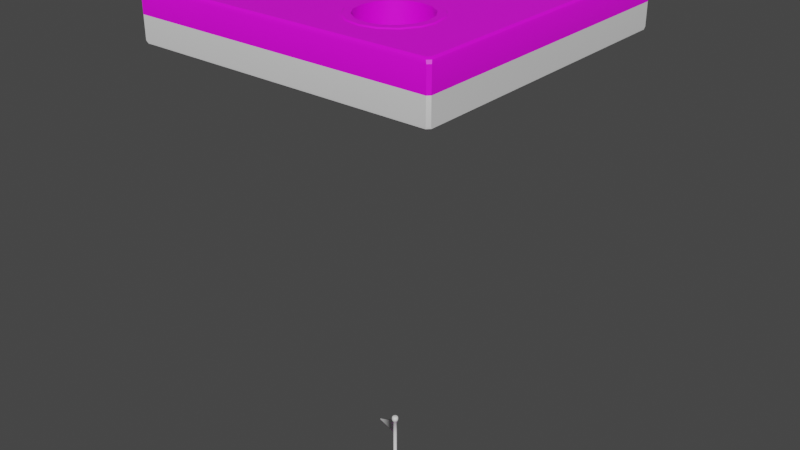 # Source: roll_scene.blend  (saved by Blender 2.80.75; exported with 4.5.12 LTS)
import bpy
from mathutils import Matrix  # noqa: F401  (used for matrix-valued properties, if any)

bpy.ops.wm.read_factory_settings(use_empty=True)
scene = bpy.context.scene
scene.name = 'Scene'

# ---- collections
col_collection = bpy.data.collections.new('Collection'); scene.collection.children.link(col_collection)

# ---- images (referenced by path relative to the original .blend; pixels are not part of the script)
import os
ASSET_DIR = os.environ.get("B2B_ASSET_DIR", "")  # directory of the original .blend (textures are referenced by path, not embedded)
HERE = os.path.dirname(os.path.abspath(__file__))  # packed textures are extracted next to this script under _unpacked/

def load_image(name, relpath, width, height, colorspace="sRGB"):
    """Load a texture the original file referenced (path relative to the .blend, or extracted next to this script)."""
    p = next((c for c in (os.path.join(HERE, relpath), os.path.join(ASSET_DIR, relpath)) if relpath and os.path.exists(c)), "")
    if p:
        img = bpy.data.images.load(p, check_existing=True)
        img.name = name
    else:  # same state as the original file: an image datablock whose file is absent (Cycles renders it pink)
        img = bpy.data.images.new(name, width, height)
        img.source = "FILE"
        img.filepath = "//" + (relpath or name)
    img.colorspace_settings.name = colorspace
    return img
img_grass16_png = load_image('grass16.png', 'grass-set-00/grass16.png', 1024, 1024, 'sRGB')
img_rimtex_png = load_image('rimtex.png', 'rimtex.png', 1024, 1024, 'sRGB')

# ---- materials (node trees are filled in below, after node groups)
mat_grass = bpy.data.materials.new('Grass')
mat_grass.use_transparent_shadow = False
mat_dirt = bpy.data.materials.new('Dirt')
mat_dirt.use_transparent_shadow = False
mat_flag = bpy.data.materials.new('Flag')
mat_flag.use_transparent_shadow = False
mat_rim = bpy.data.materials.new('Rim')
mat_rim.use_transparent_shadow = False
mat_sand = bpy.data.materials.new('Sand')
mat_sand.use_transparent_shadow = False

# ---- node groups
ng_auto_smooth = bpy.data.node_groups.new('Auto Smooth', 'GeometryNodeTree')
_s = ng_auto_smooth.interface.new_socket(name='Geometry', in_out='OUTPUT', socket_type='NodeSocketGeometry')
_s = ng_auto_smooth.interface.new_socket(name='Geometry', in_out='INPUT', socket_type='NodeSocketGeometry')
_s = ng_auto_smooth.interface.new_socket(name='Angle', in_out='INPUT', socket_type='NodeSocketFloat')
_s.subtype = 'ANGLE'
_s.min_value = 0.0
_s.max_value = 3.142
ng_auto_smooth.is_modifier = True
_N = ng_auto_smooth.nodes; _L = ng_auto_smooth.links
n0 = _N.new('NodeGroupOutput'); n0.name = 'Group Output'; n0.location = (480, -100)
n1 = _N.new('NodeGroupInput'); n1.name = 'Group Input'; n1.location = (-420, -300)
n2 = _N.new('NodeGroupInput'); n2.name = 'Group Input.001'; n2.location = (-60, -100)
n3 = _N.new('GeometryNodeSetShadeSmooth'); n3.name = 'Set Shade Smooth'; n3.location = (120, -100)
n3.domain = 'EDGE'
n4 = _N.new('GeometryNodeSetShadeSmooth'); n4.name = 'Set Shade Smooth.001'; n4.location = (300, -100)
n5 = _N.new('GeometryNodeInputMeshEdgeAngle'); n5.name = 'Edge Angle'; n5.location = (-420, -220)
n6 = _N.new('GeometryNodeInputEdgeSmooth'); n6.name = 'Is Edge Smooth'; n6.location = (-60, -160)
n7 = _N.new('GeometryNodeInputShadeSmooth'); n7.name = 'Is Face Smooth'; n7.location = (-240, -340)
n8 = _N.new('FunctionNodeBooleanMath'); n8.name = 'Boolean Math'; n8.location = (-60, -220)
n9 = _N.new('FunctionNodeCompare'); n9.name = 'Compare'; n9.location = (-240, -180)
n9.operation = 'LESS_EQUAL'
_L.new(n5.outputs[0], n9.inputs[0])
_L.new(n4.outputs[0], n0.inputs[0])
_L.new(n1.outputs[1], n9.inputs[1])
_L.new(n9.outputs[0], n8.inputs[0])
_L.new(n7.outputs[0], n8.inputs[1])
_L.new(n2.outputs[0], n3.inputs[0])
_L.new(n6.outputs[0], n3.inputs[1])
_L.new(n3.outputs[0], n4.inputs[0])
_L.new(n8.outputs[0], n3.inputs[2])
n0.is_active_output = True

# ---- material node trees
mat_grass.use_nodes = True; mat_grass.node_tree.nodes.clear()
_N = mat_grass.node_tree.nodes; _L = mat_grass.node_tree.links
n0 = _N.new('ShaderNodeOutputMaterial'); n0.name = 'Material Output'; n0.location = (300, 300)
n1 = _N.new('ShaderNodeBsdfPrincipled'); n1.name = 'Principled BSDF'; n1.location = (10, 300)
n1.distribution = 'GGX'
n1.subsurface_method = 'BURLEY'
n1.inputs[3].default_value = 1.45
n1.inputs[27].default_value = (0.0, 0.0, 0.0, 1.0)
n1.inputs[28].default_value = 1.0
n2 = _N.new('ShaderNodeTexImage'); n2.name = 'Image Texture'; n2.location = (-280, 280)
n2.image = img_grass16_png
_L.new(n1.outputs[0], n0.inputs[0])
_L.new(n2.outputs[0], n1.inputs[0])
n0.is_active_output = True
mat_dirt.use_nodes = True; mat_dirt.node_tree.nodes.clear()
_N = mat_dirt.node_tree.nodes; _L = mat_dirt.node_tree.links
n0 = _N.new('ShaderNodeOutputMaterial'); n0.name = 'Material Output'; n0.location = (300, 300)
n1 = _N.new('ShaderNodeBsdfPrincipled'); n1.name = 'Principled BSDF'; n1.location = (10, 300)
n1.distribution = 'GGX'
n1.subsurface_method = 'BURLEY'
n1.inputs[3].default_value = 1.45
n1.inputs[27].default_value = (0.0, 0.0, 0.0, 1.0)
n1.inputs[28].default_value = 1.0
_L.new(n1.outputs[0], n0.inputs[0])
n0.is_active_output = True
mat_flag.use_nodes = True; mat_flag.node_tree.nodes.clear()
_N = mat_flag.node_tree.nodes; _L = mat_flag.node_tree.links
n0 = _N.new('ShaderNodeOutputMaterial'); n0.name = 'Material Output'; n0.location = (300, 300)
n1 = _N.new('ShaderNodeBsdfPrincipled'); n1.name = 'Principled BSDF'; n1.location = (10, 300)
n1.distribution = 'GGX'
n1.subsurface_method = 'BURLEY'
n1.inputs[3].default_value = 1.45
n1.inputs[27].default_value = (0.0, 0.0, 0.0, 1.0)
n1.inputs[28].default_value = 1.0
_L.new(n1.outputs[0], n0.inputs[0])
n0.is_active_output = True
mat_rim.use_nodes = True; mat_rim.node_tree.nodes.clear()
_N = mat_rim.node_tree.nodes; _L = mat_rim.node_tree.links
n0 = _N.new('ShaderNodeOutputMaterial'); n0.name = 'Material Output'; n0.location = (300, 300)
n1 = _N.new('ShaderNodeBsdfPrincipled'); n1.name = 'Principled BSDF'; n1.location = (10, 300)
n1.distribution = 'GGX'
n1.subsurface_method = 'BURLEY'
n1.inputs[3].default_value = 1.45
n1.inputs[27].default_value = (0.0, 0.0, 0.0, 1.0)
n1.inputs[28].default_value = 1.0
n2 = _N.new('ShaderNodeTexImage'); n2.name = 'Image Texture'; n2.location = (-280, 280)
n2.image = img_rimtex_png
_L.new(n1.outputs[0], n0.inputs[0])
_L.new(n2.outputs[0], n1.inputs[0])
n0.is_active_output = True
mat_sand.use_nodes = True; mat_sand.node_tree.nodes.clear()
_N = mat_sand.node_tree.nodes; _L = mat_sand.node_tree.links
n0 = _N.new('ShaderNodeOutputMaterial'); n0.name = 'Material Output'; n0.location = (300, 300)
n1 = _N.new('ShaderNodeBsdfPrincipled'); n1.name = 'Principled BSDF'; n1.location = (10, 300)
n1.distribution = 'GGX'
n1.subsurface_method = 'BURLEY'
n1.inputs[3].default_value = 1.45
n1.inputs[27].default_value = (0.0, 0.0, 0.0, 1.0)
n1.inputs[28].default_value = 1.0
_L.new(n1.outputs[0], n0.inputs[0])
n0.is_active_output = True

# ---- world
world_world = bpy.data.worlds.new('World'); scene.world = world_world
world_world.use_nodes = True; world_world.node_tree.nodes.clear()
_N = world_world.node_tree.nodes; _L = world_world.node_tree.links
n0 = _N.new('ShaderNodeOutputWorld'); n0.name = 'World Output'; n0.location = (300, 300)
n1 = _N.new('ShaderNodeBackground'); n1.name = 'Background'; n1.location = (10, 300)
n1.inputs[0].default_value = (0.05088, 0.05088, 0.05088, 1.0)
_L.new(n1.outputs[0], n0.inputs[0])
n0.is_active_output = True
world_world.color = (0.05088, 0.05088, 0.05088)
world_world.use_sun_shadow = False
world_world.sun_shadow_jitter_overblur = 0.0

# ---- meshes
me_cylinder = bpy.data.meshes.new('Cylinder')
me_cylinder.from_pydata([(-2.319e-07, 0.9741, -0.3854), (-2.384e-07, 1.0, -0.36), (0.3728, 0.9, -0.3854), (0.3827, 0.9239, -0.36), (0.6888, 0.6888, -0.3854), (0.7071, 0.7071, -0.36), (0.9, 0.3728, -0.3854), (0.9239, 0.3827, -0.36), (0.9741, 7.153e-07, -0.3854), (1.0, 7.153e-07, -0.36), (0.9, -0.3728, -0.3854), (0.9239, -0.3827, -0.36), (0.6888, -0.6888, -0.3854), (0.7071, -0.7071, -0.36), (0.3728, -0.9, -0.3854), (0.3827, -0.9239, -0.36), (-2.794e-09, -0.9741, -0.3854), (0.0, -1.0, -0.36), (-0.3728, -0.9, -0.3854), (-0.3827, -0.9239, -0.36), (-0.6888, -0.6888, -0.3854), (-0.7071, -0.7071, -0.36), (-0.9, -0.3728, -0.3854), (-0.9239, -0.3827, -0.36), (-0.9741, 6.999e-07, -0.3854), (-1.0, 7.153e-07, -0.36), (-0.9, 0.3728, -0.3854), (-0.9239, 0.3827, -0.36), (-0.6888, 0.6888, -0.3854), (-0.7071, 0.7071, -0.36), (-0.3728, 0.9, -0.3854), (-0.3827, 0.9239, -0.36), (-1.197e-07, 0.05404, 0.3854), (-2.384e-07, 1.0, 0.36), (0.02068, 0.04993, 0.3854), (0.3827, 0.9239, 0.36), (0.03821, 0.03821, 0.3854), (0.7071, 0.7071, 0.36), (0.04993, 0.02068, 0.3854), (0.9239, 0.3827, 0.36), (0.05404, 7.153e-07, 0.3854), (1.0, 7.153e-07, 0.36), (0.04993, -0.02068, 0.3854), (0.9239, -0.3827, 0.36), (0.03821, -0.03821, 0.3854), (0.7071, -0.7071, 0.36), (0.02068, -0.04992, 0.3854), (0.3827, -0.9239, 0.36), (-9.161e-08, -0.05404, 0.3854), (0.0, -1.0, 0.36), (-0.02068, -0.04992, 0.3854), (-0.3827, -0.9239, 0.36), (-0.03821, -0.03821, 0.3854), (-0.7071, -0.7071, 0.36), (-0.04993, -0.02068, 0.3854), (-0.9239, -0.3827, 0.36), (-0.05404, 4.152e-07, 0.3854), (-1.0, 7.153e-07, 0.36), (-0.04993, 0.02068, 0.3854), (-0.9239, 0.3827, 0.36), (-0.03821, 0.03821, 0.3854), (-0.7071, 0.7071, 0.36), (-0.02068, 0.04993, 0.3854), (-0.3827, 0.9239, 0.36), (-2.384e-07, 1.0, 1.431e-06), (0.3827, 0.9239, 1.431e-06), (-0.3827, 0.9239, 1.431e-06), (0.7071, 0.7071, 1.431e-06), (0.9239, 0.3827, 1.431e-06), (1.0, 7.153e-07, 1.431e-06), (0.9239, -0.3827, 1.431e-06), (0.7071, -0.7071, 1.431e-06), (0.3827, -0.9239, 1.431e-06), (0.0, -1.0, 1.431e-06), (-0.3827, -0.9239, 1.431e-06), (-0.7071, -0.7071, 1.431e-06), (-0.9239, -0.3827, 1.431e-06), (-1.0, 7.153e-07, 1.431e-06), (-0.9239, 0.3827, 1.431e-06), (-0.7071, 0.7071, 1.431e-06), (-0.3728, 0.9, 0.3854), (-2.328e-07, 0.9741, 0.3854), (-0.6888, 0.6888, 0.3854), (-0.9, 0.3728, 0.3854), (-0.9741, 7.008e-07, 0.3854), (-0.9, -0.3728, 0.3854), (-0.6888, -0.6888, 0.3854), (-0.3728, -0.9, 0.3854), (-2.794e-09, -0.9741, 0.3854), (0.3728, -0.9, 0.3854), (0.6888, -0.6888, 0.3854), (0.9, -0.3728, 0.3854), (0.9741, 7.153e-07, 0.3854), (0.9, 0.3728, 0.3854), (0.6888, 0.6888, 0.3854), (0.3728, 0.9, 0.3854), (-0.02554, 0.06165, 3.082), (-8.37e-08, 0.06673, 3.082), (-0.04718, 0.04718, 3.082), (-0.06165, 0.02554, 3.082), (-0.06673, 4.309e-07, 3.082), (-0.06165, -0.02553, 3.082), (-0.04718, -0.04718, 3.082), (-0.02554, -0.06165, 3.082), (-4.799e-08, -0.06673, 3.082), (0.02554, -0.06165, 3.082), (0.04718, -0.04718, 3.082), (0.06165, -0.02553, 3.082), (0.06673, 7.153e-07, 3.082), (0.06165, 0.02554, 3.082), (0.04718, 0.04718, 3.082), (0.02554, 0.06165, 3.082), (-0.02554, 0.06165, 3.281), (1.547e-07, 0.06673, 3.281), (-0.04718, 0.04718, 3.281), (-0.06165, 0.02554, 3.281), (-0.06673, 4.309e-07, 3.281), (-0.06165, -0.02553, 3.281), (-0.04718, -0.04718, 3.281), (-0.02554, -0.06165, 3.281), (1.904e-07, -0.06673, 3.281), (0.02554, -0.06165, 3.281), (0.04718, -0.04718, 3.281), (0.06165, -0.02553, 3.281), (0.06673, 7.153e-07, 3.281), (0.06165, 0.02554, 3.281), (0.04718, 0.04718, 3.281), (0.02554, 0.06165, 3.281), (0.09466, 0.03921, 3.107), (0.1063, 0.04402, 3.182), (0.09466, 0.03921, 3.257), (0.1025, 7.153e-07, 3.257), (0.115, 7.153e-07, 3.182), (0.1025, 7.153e-07, 3.107), (-0.07245, -0.07245, 3.107), (-0.08133, -0.08133, 3.182), (-0.07245, -0.07245, 3.257), (-0.09466, -0.03921, 3.257), (-0.1063, -0.04402, 3.182), (-0.09466, -0.03921, 3.107), (0.07245, 0.07245, 3.107), (0.08133, 0.08133, 3.182), (0.07245, 0.07245, 3.257), (-0.03921, -0.09466, 3.107), (-0.04402, -0.1063, 3.182), (-0.03921, -0.09466, 3.257), (0.03921, 0.09466, 3.107), (0.04402, 0.1063, 3.182), (0.03921, 0.09466, 3.257), (1.784e-08, -0.1025, 3.107), (1.228e-07, -0.115, 3.182), (2.009e-07, -0.1025, 3.257), (-0.03921, 0.09466, 3.107), (-0.04402, 0.1063, 3.182), (-0.03921, 0.09466, 3.257), (1.46e-07, 0.1025, 3.257), (6.12e-08, 0.115, 3.182), (-3.701e-08, 0.1025, 3.107), (0.03921, -0.09466, 3.107), (0.04402, -0.1063, 3.182), (0.03921, -0.09466, 3.257), (-0.07245, 0.07245, 3.107), (-0.08133, 0.08133, 3.182), (-0.07245, 0.07245, 3.257), (0.07245, -0.07245, 3.107), (0.08133, -0.08133, 3.182), (0.07245, -0.07245, 3.257), (-0.09466, 0.03921, 3.107), (-0.1063, 0.04402, 3.182), (-0.09466, 0.03921, 3.257), (0.09466, -0.03921, 3.107), (0.1063, -0.04402, 3.182), (0.09466, -0.03921, 3.257), (-0.1025, 2.787e-07, 3.107), (-0.115, 2.252e-07, 3.182), (-0.1025, 2.787e-07, 3.257), (-5.605e-08, -0.06438, 2.583), (-0.02464, -0.05948, 2.583), (-0.02464, 0.05948, 2.583), (-9.036e-08, 0.06438, 2.583), (0.02464, 0.05948, 2.583), (0.02464, -0.05948, 2.583), (-0.04553, 0.04553, 2.583), (0.04553, -0.04552, 2.583), (-0.05948, 0.02464, 2.583), (0.05948, -0.02464, 2.583), (-0.06438, 4.28e-07, 2.583), (0.06438, 7.153e-07, 2.583), (-0.05948, -0.02464, 2.583), (0.05948, 0.02464, 2.583), (-0.04553, -0.04552, 2.583), (0.04553, 0.04553, 2.583), (0.6684, 8.591e-07, 2.87), (0.6633, -0.01222, 2.87), (0.6633, 0.01222, 2.87), (0.6611, -0.01179, 2.789), (0.666, 8.595e-07, 2.789), (0.6611, 0.01179, 2.789)], [], [(66, 63, 33, 64), (65, 35, 37, 67), (177, 176, 104, 103), (79, 61, 63, 66), (78, 59, 61, 79), (77, 57, 59, 78), (76, 55, 57, 77), (75, 53, 55, 76), (74, 51, 53, 75), (73, 49, 51, 74), (72, 47, 49, 73), (71, 45, 47, 72), (70, 43, 45, 71), (69, 41, 43, 70), (68, 39, 41, 69), (67, 37, 39, 68), (0, 2, 4, 6, 8, 10, 12, 14, 16, 18, 20, 22, 24, 26, 28, 30), (1, 3, 2, 0), (3, 5, 4, 2), (5, 7, 6, 4), (7, 9, 8, 6), (9, 11, 10, 8), (11, 13, 12, 10), (13, 15, 14, 12), (15, 17, 16, 14), (17, 19, 18, 16), (19, 21, 20, 18), (21, 23, 22, 20), (23, 25, 24, 22), (25, 27, 26, 24), (27, 29, 28, 26), (29, 31, 30, 28), (31, 1, 0, 30), (80, 81, 33, 63), (82, 80, 63, 61), (83, 82, 61, 59), (84, 83, 59, 57), (85, 84, 57, 55), (86, 85, 55, 53), (87, 86, 53, 51), (88, 87, 51, 49), (89, 88, 49, 47), (90, 89, 47, 45), (91, 90, 45, 43), (92, 91, 43, 41), (93, 92, 41, 39), (94, 93, 39, 37), (95, 94, 37, 35), (81, 95, 35, 33), (64, 33, 35, 65), (1, 64, 65, 3), (5, 67, 68, 7), (7, 68, 69, 9), (9, 69, 70, 11), (11, 70, 71, 13), (13, 71, 72, 15), (15, 72, 73, 17), (17, 73, 74, 19), (19, 74, 75, 21), (21, 75, 76, 23), (23, 76, 77, 25), (25, 77, 78, 27), (27, 78, 79, 29), (29, 79, 66, 31), (3, 65, 67, 5), (31, 66, 64, 1), (62, 32, 81, 80), (60, 62, 80, 82), (58, 60, 82, 83), (56, 58, 83, 84), (54, 56, 84, 85), (52, 54, 85, 86), (50, 52, 86, 87), (48, 50, 87, 88), (46, 48, 88, 89), (44, 46, 89, 90), (42, 44, 90, 91), (40, 42, 91, 92), (38, 40, 92, 93), (36, 38, 93, 94), (34, 36, 94, 95), (32, 34, 95, 81), (131, 130, 125, 124), (179, 178, 96, 97), (180, 179, 97, 111), (176, 181, 105, 104), (178, 182, 98, 96), (181, 183, 106, 105), (182, 184, 99, 98), (183, 185, 107, 106), (184, 186, 100, 99), (189, 109, 194, 197), (186, 188, 101, 100), (108, 107, 193, 192), (188, 190, 102, 101), (189, 191, 110, 109), (190, 177, 103, 102), (191, 180, 111, 110), (112, 114, 115, 116, 117, 118, 119, 120, 121, 122, 123, 124, 125, 126, 127, 113), (137, 136, 118, 117), (130, 142, 126, 125), (136, 145, 119, 118), (142, 148, 127, 126), (145, 151, 120, 119), (155, 154, 112, 113), (148, 155, 113, 127), (151, 160, 121, 120), (154, 163, 114, 112), (160, 166, 122, 121), (163, 169, 115, 114), (166, 172, 123, 122), (169, 175, 116, 115), (172, 131, 124, 123), (175, 137, 117, 116), (100, 101, 139, 173), (173, 139, 138, 174), (174, 138, 137, 175), (107, 108, 133, 170), (170, 133, 132, 171), (171, 132, 131, 172), (99, 100, 173, 167), (167, 173, 174, 168), (168, 174, 175, 169), (106, 107, 170, 164), (164, 170, 171, 165), (165, 171, 172, 166), (98, 99, 167, 161), (161, 167, 168, 162), (162, 168, 169, 163), (105, 106, 164, 158), (158, 164, 165, 159), (159, 165, 166, 160), (96, 98, 161, 152), (152, 161, 162, 153), (153, 162, 163, 154), (104, 105, 158, 149), (149, 158, 159, 150), (150, 159, 160, 151), (111, 97, 157, 146), (146, 157, 156, 147), (147, 156, 155, 148), (97, 96, 152, 157), (157, 152, 153, 156), (156, 153, 154, 155), (103, 104, 149, 143), (143, 149, 150, 144), (144, 150, 151, 145), (110, 111, 146, 140), (140, 146, 147, 141), (141, 147, 148, 142), (102, 103, 143, 134), (134, 143, 144, 135), (135, 144, 145, 136), (109, 110, 140, 128), (128, 140, 141, 129), (129, 141, 142, 130), (101, 102, 134, 139), (139, 134, 135, 138), (138, 135, 136, 137), (108, 109, 128, 133), (133, 128, 129, 132), (132, 129, 130, 131), (36, 34, 180, 191), (52, 50, 177, 190), (38, 36, 191, 189), (54, 52, 190, 188), (40, 38, 189, 187), (56, 54, 188, 186), (42, 40, 187, 185), (58, 56, 186, 184), (44, 42, 185, 183), (60, 58, 184, 182), (46, 44, 183, 181), (62, 60, 182, 178), (48, 46, 181, 176), (34, 32, 179, 180), (32, 62, 178, 179), (50, 48, 176, 177), (195, 196, 192, 193), (196, 197, 194, 192), (107, 185, 195, 193), (109, 108, 192, 194), (185, 187, 196, 195), (187, 189, 197, 196)])
me_cylinder.polygons.foreach_set('use_smooth', [1, 1, 1, 1, 1, 1, 1, 1, 1, 1, 1, 1, 1, 1, 1, 1, 0, 1, 1, 1, 1, 1, 1, 1, 1, 1, 1, 1, 1, 1, 1, 1, 1, 1, 1, 1, 1, 1, 1, 1, 1, 1, 1, 1, 1, 1, 1, 1, 1, 1, 1, 1, 1, 1, 1, 1, 1, 1, 1, 1, 1, 1, 1, 1, 1, 1, 0, 0, 0, 0, 0, 0, 0, 0, 0, 0, 0, 0, 0, 0, 0, 0, 1, 1, 1, 1, 1, 1, 1, 1, 1, 1, 1, 1, 1, 1, 1, 1, 1, 1, 1, 1, 1, 1, 1, 1, 1, 1, 1, 1, 1, 1, 1, 1, 1, 1, 1, 1, 1, 1, 1, 1, 1, 1, 1, 1, 1, 1, 1, 1, 1, 1, 1, 1, 1, 1, 1, 1, 1, 1, 1, 1, 1, 1, 1, 1, 1, 1, 1, 1, 1, 1, 1, 1, 1, 1, 1, 1, 1, 1, 1, 1, 1, 1, 1, 1, 1, 1, 1, 1, 1, 1, 1, 1, 1, 1, 1, 1, 1, 1, 1, 1, 1, 1])
me_cylinder.polygons.foreach_set('material_index', [0, 0, 2, 0, 0, 0, 0, 0, 0, 0, 0, 0, 0, 0, 0, 0, 1, 1, 1, 1, 1, 1, 1, 1, 1, 1, 1, 1, 1, 1, 1, 1, 1, 0, 0, 0, 0, 0, 0, 0, 0, 0, 0, 0, 0, 0, 0, 0, 0, 0, 1, 1, 1, 1, 1, 1, 1, 1, 1, 1, 1, 1, 1, 1, 1, 1, 0, 0, 0, 0, 0, 0, 0, 0, 0, 0, 0, 0, 0, 0, 0, 0, 2, 2, 2, 2, 2, 2, 2, 2, 2, 2, 2, 2, 2, 2, 2, 2, 2, 2, 2, 2, 2, 2, 2, 2, 2, 2, 2, 2, 2, 2, 2, 2, 2, 2, 2, 2, 2, 2, 2, 2, 2, 2, 2, 2, 2, 2, 2, 2, 2, 2, 2, 2, 2, 2, 2, 2, 2, 2, 2, 2, 2, 2, 2, 2, 2, 2, 2, 2, 2, 2, 2, 2, 2, 2, 2, 2, 2, 2, 2, 2, 2, 2, 2, 2, 2, 2, 2, 2, 2, 2, 2, 2, 2, 2, 2, 2, 2, 2, 2, 2, 2, 2])
_uv = me_cylinder.uv_layers.new(name='UVMap')
_uv.uv.foreach_set('vector', [0.6212, 0.2193, 0.6212, 0.2193, 0.5771, 0.2105, 0.5771, 0.2105, 0.533, 0.2193, 0.533, 0.2193, 0.4956, 0.2443, 0.4956, 0.2443, 0.2368, 0.4619, 0.2314, 0.463, 0.2314, 0.463, 0.2368, 0.4619, 0.6586, 0.2443, 0.6586, 0.2443, 0.6212, 0.2193, 0.6212, 0.2193, 0.6836, 0.2817, 0.6836, 0.2817, 0.6586, 0.2443, 0.6586, 0.2443, 0.6924, 0.3258, 0.6924, 0.3258, 0.6836, 0.2817, 0.6836, 0.2817, 0.6836, 0.37, 0.6836, 0.37, 0.6924, 0.3258, 0.6924, 0.3258, 0.6586, 0.4074, 0.6586, 0.4074, 0.6836, 0.37, 0.6836, 0.37, 0.6212, 0.4323, 0.6212, 0.4323, 0.6586, 0.4074, 0.6586, 0.4074, 0.5771, 0.4411, 0.5771, 0.4411, 0.6212, 0.4323, 0.6212, 0.4323, 0.533, 0.4323, 0.533, 0.4323, 0.5771, 0.4411, 0.5771, 0.4411, 0.4956, 0.4074, 0.4956, 0.4074, 0.533, 0.4323, 0.533, 0.4323, 0.4706, 0.37, 0.4706, 0.37, 0.4956, 0.4074, 0.4956, 0.4074, 0.4618, 0.3258, 0.4618, 0.3258, 0.4706, 0.37, 0.4706, 0.37, 0.4706, 0.2817, 0.4706, 0.2817, 0.4618, 0.3258, 0.4618, 0.3258, 0.4956, 0.2443, 0.4956, 0.2443, 0.4706, 0.2817, 0.4706, 0.2817, 0.5771, 0.2135, 0.5341, 0.2221, 0.4977, 0.2464, 0.4733, 0.2829, 0.4648, 0.3258, 0.4733, 0.3688, 0.4977, 0.4052, 0.5341, 0.4296, 0.5771, 0.4381, 0.6201, 0.4296, 0.6565, 0.4052, 0.6808, 0.3688, 0.6894, 0.3258, 0.6808, 0.2829, 0.6565, 0.2464, 0.6201, 0.2221, 0.5771, 0.2105, 0.533, 0.2193, 0.5341, 0.2221, 0.5771, 0.2135, 0.533, 0.2193, 0.4956, 0.2443, 0.4977, 0.2464, 0.5341, 0.2221, 0.4956, 0.2443, 0.4706, 0.2817, 0.4733, 0.2829, 0.4977, 0.2464, 0.4706, 0.2817, 0.4618, 0.3258, 0.4648, 0.3258, 0.4733, 0.2829, 0.4618, 0.3258, 0.4706, 0.37, 0.4733, 0.3688, 0.4648, 0.3258, 0.4706, 0.37, 0.4956, 0.4074, 0.4977, 0.4052, 0.4733, 0.3688, 0.4956, 0.4074, 0.533, 0.4323, 0.5341, 0.4296, 0.4977, 0.4052, 0.533, 0.4323, 0.5771, 0.4411, 0.5771, 0.4381, 0.5341, 0.4296, 0.5771, 0.4411, 0.6212, 0.4323, 0.6201, 0.4296, 0.5771, 0.4381, 0.6212, 0.4323, 0.6586, 0.4074, 0.6565, 0.4052, 0.6201, 0.4296, 0.6586, 0.4074, 0.6836, 0.37, 0.6808, 0.3688, 0.6565, 0.4052, 0.6836, 0.37, 0.6924, 0.3258, 0.6894, 0.3258, 0.6808, 0.3688, 0.6924, 0.3258, 0.6836, 0.2817, 0.6808, 0.2829, 0.6894, 0.3258, 0.6836, 0.2817, 0.6586, 0.2443, 0.6565, 0.2464, 0.6808, 0.2829, 0.6586, 0.2443, 0.6212, 0.2193, 0.6201, 0.2221, 0.6565, 0.2464, 0.6212, 0.2193, 0.5771, 0.2105, 0.5771, 0.2135, 0.6201, 0.2221, 0.6201, 0.2221, 0.5771, 0.2135, 0.5771, 0.2105, 0.6212, 0.2193, 0.6565, 0.2464, 0.6201, 0.2221, 0.6212, 0.2193, 0.6586, 0.2443, 0.6808, 0.2829, 0.6565, 0.2464, 0.6586, 0.2443, 0.6836, 0.2817, 0.6894, 0.3258, 0.6808, 0.2829, 0.6836, 0.2817, 0.6924, 0.3258, 0.6808, 0.3688, 0.6894, 0.3258, 0.6924, 0.3258, 0.6836, 0.37, 0.6565, 0.4052, 0.6808, 0.3688, 0.6836, 0.37, 0.6586, 0.4074, 0.6201, 0.4296, 0.6565, 0.4052, 0.6586, 0.4074, 0.6212, 0.4323, 0.5771, 0.4381, 0.6201, 0.4296, 0.6212, 0.4323, 0.5771, 0.4411, 0.5341, 0.4296, 0.5771, 0.4381, 0.5771, 0.4411, 0.533, 0.4323, 0.4977, 0.4052, 0.5341, 0.4296, 0.533, 0.4323, 0.4956, 0.4074, 0.4733, 0.3688, 0.4977, 0.4052, 0.4956, 0.4074, 0.4706, 0.37, 0.4648, 0.3258, 0.4733, 0.3688, 0.4706, 0.37, 0.4618, 0.3258, 0.4733, 0.2829, 0.4648, 0.3258, 0.4618, 0.3258, 0.4706, 0.2817, 0.4977, 0.2464, 0.4733, 0.2829, 0.4706, 0.2817, 0.4956, 0.2443, 0.5341, 0.2221, 0.4977, 0.2464, 0.4956, 0.2443, 0.533, 0.2193, 0.5771, 0.2135, 0.5341, 0.2221, 0.533, 0.2193, 0.5771, 0.2105, 0.5771, 0.2105, 0.5771, 0.2105, 0.533, 0.2193, 0.533, 0.2193, 0.5771, 0.2105, 0.5771, 0.2105, 0.533, 0.2193, 0.533, 0.2193, 0.4956, 0.2443, 0.4956, 0.2443, 0.4706, 0.2817, 0.4706, 0.2817, 0.4706, 0.2817, 0.4706, 0.2817, 0.4618, 0.3258, 0.4618, 0.3258, 0.4618, 0.3258, 0.4618, 0.3258, 0.4706, 0.37, 0.4706, 0.37, 0.4706, 0.37, 0.4706, 0.37, 0.4956, 0.4074, 0.4956, 0.4074, 0.4956, 0.4074, 0.4956, 0.4074, 0.533, 0.4323, 0.533, 0.4323, 0.533, 0.4323, 0.533, 0.4323, 0.5771, 0.4411, 0.5771, 0.4411, 0.5771, 0.4411, 0.5771, 0.4411, 0.6212, 0.4323, 0.6212, 0.4323, 0.6212, 0.4323, 0.6212, 0.4323, 0.6586, 0.4074, 0.6586, 0.4074, 0.6586, 0.4074, 0.6586, 0.4074, 0.6836, 0.37, 0.6836, 0.37, 0.6836, 0.37, 0.6836, 0.37, 0.6924, 0.3258, 0.6924, 0.3258, 0.6924, 0.3258, 0.6924, 0.3258, 0.6836, 0.2817, 0.6836, 0.2817, 0.6836, 0.2817, 0.6836, 0.2817, 0.6586, 0.2443, 0.6586, 0.2443, 0.6586, 0.2443, 0.6586, 0.2443, 0.6212, 0.2193, 0.6212, 0.2193, 0.533, 0.2193, 0.533, 0.2193, 0.4956, 0.2443, 0.4956, 0.2443, 0.6212, 0.2193, 0.6212, 0.2193, 0.5771, 0.2105, 0.5771, 0.2105, 0.5825, 0.3128, 0.5771, 0.3117, 0.5771, 0.2135, 0.6201, 0.2221, 0.5871, 0.3159, 0.5825, 0.3128, 0.6201, 0.2221, 0.6565, 0.2464, 0.5901, 0.3204, 0.5871, 0.3159, 0.6565, 0.2464, 0.6808, 0.2829, 0.5912, 0.3258, 0.5901, 0.3204, 0.6808, 0.2829, 0.6894, 0.3258, 0.5901, 0.3312, 0.5912, 0.3258, 0.6894, 0.3258, 0.6808, 0.3688, 0.5871, 0.3358, 0.5901, 0.3312, 0.6808, 0.3688, 0.6565, 0.4052, 0.5825, 0.3389, 0.5871, 0.3358, 0.6565, 0.4052, 0.6201, 0.4296, 0.5771, 0.3399, 0.5825, 0.3389, 0.6201, 0.4296, 0.5771, 0.4381, 0.5717, 0.3389, 0.5771, 0.3399, 0.5771, 0.4381, 0.5341, 0.4296, 0.5671, 0.3358, 0.5717, 0.3389, 0.5341, 0.4296, 0.4977, 0.4052, 0.5641, 0.3312, 0.5671, 0.3358, 0.4977, 0.4052, 0.4733, 0.3688, 0.563, 0.3258, 0.5641, 0.3312, 0.4733, 0.3688, 0.4648, 0.3258, 0.5641, 0.3204, 0.563, 0.3258, 0.4648, 0.3258, 0.4733, 0.2829, 0.5671, 0.3159, 0.5641, 0.3204, 0.4733, 0.2829, 0.4977, 0.2464, 0.5717, 0.3128, 0.5671, 0.3159, 0.4977, 0.2464, 0.5341, 0.2221, 0.5771, 0.3117, 0.5717, 0.3128, 0.5341, 0.2221, 0.5771, 0.2135, 0.2114, 0.5583, 0.2125, 0.5529, 0.2125, 0.5529, 0.2114, 0.5583, 0.2314, 0.4348, 0.2368, 0.4359, 0.2368, 0.4359, 0.2314, 0.4348, 0.226, 0.4359, 0.2314, 0.4348, 0.2314, 0.4348, 0.226, 0.4359, 0.2314, 0.463, 0.226, 0.4619, 0.226, 0.4619, 0.2314, 0.463, 0.2368, 0.4359, 0.2414, 0.4389, 0.2414, 0.4389, 0.2368, 0.4359, 0.226, 0.4619, 0.2214, 0.4588, 0.2214, 0.4588, 0.226, 0.4619, 0.2414, 0.4389, 0.2444, 0.4435, 0.2444, 0.4435, 0.2414, 0.4389, 0.2214, 0.4588, 0.2184, 0.4543, 0.2184, 0.4543, 0.2214, 0.4588, 0.2444, 0.4435, 0.2455, 0.4489, 0.2455, 0.4489, 0.2444, 0.4435, 0.8512, 0.4865, 0.8512, 0.4865, 0.8512, 0.4865, 0.8512, 0.4865, 0.2455, 0.4489, 0.2444, 0.4543, 0.2444, 0.4543, 0.2455, 0.4489, 0.8501, 0.4919, 0.8512, 0.4972, 0.8512, 0.4972, 0.8501, 0.4919, 0.2444, 0.4543, 0.2414, 0.4588, 0.2414, 0.4588, 0.2444, 0.4543, 0.2184, 0.4435, 0.2214, 0.4389, 0.2214, 0.4389, 0.2184, 0.4435, 0.2414, 0.4588, 0.2368, 0.4619, 0.2368, 0.4619, 0.2414, 0.4588, 0.2214, 0.4389, 0.226, 0.4359, 0.226, 0.4359, 0.2214, 0.4389, 0.2309, 0.5452, 0.2355, 0.5483, 0.2385, 0.5529, 0.2396, 0.5583, 0.2385, 0.5636, 0.2355, 0.5682, 0.2309, 0.5713, 0.2255, 0.5723, 0.2201, 0.5713, 0.2156, 0.5682, 0.2125, 0.5636, 0.2114, 0.5583, 0.2125, 0.5529, 0.2156, 0.5483, 0.2201, 0.5452, 0.2255, 0.5442, 0.2385, 0.5636, 0.2355, 0.5682, 0.2355, 0.5682, 0.2385, 0.5636, 0.2125, 0.5529, 0.2156, 0.5483, 0.2156, 0.5483, 0.2125, 0.5529, 0.2355, 0.5682, 0.2309, 0.5713, 0.2309, 0.5713, 0.2355, 0.5682, 0.2156, 0.5483, 0.2201, 0.5452, 0.2201, 0.5452, 0.2156, 0.5483, 0.2309, 0.5713, 0.2255, 0.5723, 0.2255, 0.5723, 0.2309, 0.5713, 0.2255, 0.5442, 0.2309, 0.5452, 0.2309, 0.5452, 0.2255, 0.5442, 0.2201, 0.5452, 0.2255, 0.5442, 0.2255, 0.5442, 0.2201, 0.5452, 0.2255, 0.5723, 0.2201, 0.5713, 0.2201, 0.5713, 0.2255, 0.5723, 0.2309, 0.5452, 0.2355, 0.5483, 0.2355, 0.5483, 0.2309, 0.5452, 0.2201, 0.5713, 0.2156, 0.5682, 0.2156, 0.5682, 0.2201, 0.5713, 0.2355, 0.5483, 0.2385, 0.5529, 0.2385, 0.5529, 0.2355, 0.5483, 0.2156, 0.5682, 0.2125, 0.5636, 0.2125, 0.5636, 0.2156, 0.5682, 0.2385, 0.5529, 0.2396, 0.5583, 0.2396, 0.5583, 0.2385, 0.5529, 0.2125, 0.5636, 0.2114, 0.5583, 0.2114, 0.5583, 0.2125, 0.5636, 0.2396, 0.5583, 0.2385, 0.5636, 0.2385, 0.5636, 0.2396, 0.5583, 0.2396, 0.5583, 0.2385, 0.5636, 0.2385, 0.5636, 0.2396, 0.5583, 0.2396, 0.5583, 0.2385, 0.5636, 0.2385, 0.5636, 0.2396, 0.5583, 0.2396, 0.5583, 0.2385, 0.5636, 0.2385, 0.5636, 0.2396, 0.5583, 0.2125, 0.5636, 0.2114, 0.5583, 0.2114, 0.5583, 0.2125, 0.5636, 0.2125, 0.5636, 0.2114, 0.5583, 0.2114, 0.5583, 0.2125, 0.5636, 0.2125, 0.5636, 0.2114, 0.5583, 0.2114, 0.5583, 0.2125, 0.5636, 0.2385, 0.5529, 0.2396, 0.5583, 0.2396, 0.5583, 0.2385, 0.5529, 0.2385, 0.5529, 0.2396, 0.5583, 0.2396, 0.5583, 0.2385, 0.5529, 0.2385, 0.5529, 0.2396, 0.5583, 0.2396, 0.5583, 0.2385, 0.5529, 0.2156, 0.5682, 0.2125, 0.5636, 0.2125, 0.5636, 0.2156, 0.5682, 0.2156, 0.5682, 0.2125, 0.5636, 0.2125, 0.5636, 0.2156, 0.5682, 0.2156, 0.5682, 0.2125, 0.5636, 0.2125, 0.5636, 0.2156, 0.5682, 0.2355, 0.5483, 0.2385, 0.5529, 0.2385, 0.5529, 0.2355, 0.5483, 0.2355, 0.5483, 0.2385, 0.5529, 0.2385, 0.5529, 0.2355, 0.5483, 0.2355, 0.5483, 0.2385, 0.5529, 0.2385, 0.5529, 0.2355, 0.5483, 0.2201, 0.5713, 0.2156, 0.5682, 0.2156, 0.5682, 0.2201, 0.5713, 0.2201, 0.5713, 0.2156, 0.5682, 0.2156, 0.5682, 0.2201, 0.5713, 0.2201, 0.5713, 0.2156, 0.5682, 0.2156, 0.5682, 0.2201, 0.5713, 0.2309, 0.5452, 0.2355, 0.5483, 0.2355, 0.5483, 0.2309, 0.5452, 0.2309, 0.5452, 0.2355, 0.5483, 0.2355, 0.5483, 0.2309, 0.5452, 0.2309, 0.5452, 0.2355, 0.5483, 0.2355, 0.5483, 0.2309, 0.5452, 0.2255, 0.5723, 0.2201, 0.5713, 0.2201, 0.5713, 0.2255, 0.5723, 0.2255, 0.5723, 0.2201, 0.5713, 0.2201, 0.5713, 0.2255, 0.5723, 0.2255, 0.5723, 0.2201, 0.5713, 0.2201, 0.5713, 0.2255, 0.5723, 0.2201, 0.5452, 0.2255, 0.5442, 0.2255, 0.5442, 0.2201, 0.5452, 0.2201, 0.5452, 0.2255, 0.5442, 0.2255, 0.5442, 0.2201, 0.5452, 0.2201, 0.5452, 0.2255, 0.5442, 0.2255, 0.5442, 0.2201, 0.5452, 0.2255, 0.5442, 0.2309, 0.5452, 0.2309, 0.5452, 0.2255, 0.5442, 0.2255, 0.5442, 0.2309, 0.5452, 0.2309, 0.5452, 0.2255, 0.5442, 0.2255, 0.5442, 0.2309, 0.5452, 0.2309, 0.5452, 0.2255, 0.5442, 0.2309, 0.5713, 0.2255, 0.5723, 0.2255, 0.5723, 0.2309, 0.5713, 0.2309, 0.5713, 0.2255, 0.5723, 0.2255, 0.5723, 0.2309, 0.5713, 0.2309, 0.5713, 0.2255, 0.5723, 0.2255, 0.5723, 0.2309, 0.5713, 0.2156, 0.5483, 0.2201, 0.5452, 0.2201, 0.5452, 0.2156, 0.5483, 0.2156, 0.5483, 0.2201, 0.5452, 0.2201, 0.5452, 0.2156, 0.5483, 0.2156, 0.5483, 0.2201, 0.5452, 0.2201, 0.5452, 0.2156, 0.5483, 0.2355, 0.5682, 0.2309, 0.5713, 0.2309, 0.5713, 0.2355, 0.5682, 0.2355, 0.5682, 0.2309, 0.5713, 0.2309, 0.5713, 0.2355, 0.5682, 0.2355, 0.5682, 0.2309, 0.5713, 0.2309, 0.5713, 0.2355, 0.5682, 0.2125, 0.5529, 0.2156, 0.5483, 0.2156, 0.5483, 0.2125, 0.5529, 0.2125, 0.5529, 0.2156, 0.5483, 0.2156, 0.5483, 0.2125, 0.5529, 0.2125, 0.5529, 0.2156, 0.5483, 0.2156, 0.5483, 0.2125, 0.5529, 0.2385, 0.5636, 0.2355, 0.5682, 0.2355, 0.5682, 0.2385, 0.5636, 0.2385, 0.5636, 0.2355, 0.5682, 0.2355, 0.5682, 0.2385, 0.5636, 0.2385, 0.5636, 0.2355, 0.5682, 0.2355, 0.5682, 0.2385, 0.5636, 0.2114, 0.5583, 0.2125, 0.5529, 0.2125, 0.5529, 0.2114, 0.5583, 0.2114, 0.5583, 0.2125, 0.5529, 0.2125, 0.5529, 0.2114, 0.5583, 0.2114, 0.5583, 0.2125, 0.5529, 0.2125, 0.5529, 0.2114, 0.5583, 0.2156, 0.5483, 0.2201, 0.5452, 0.2201, 0.5452, 0.2156, 0.5483, 0.2355, 0.5682, 0.2309, 0.5713, 0.2309, 0.5713, 0.2355, 0.5682, 0.2125, 0.5529, 0.2156, 0.5483, 0.2156, 0.5483, 0.2125, 0.5529, 0.2385, 0.5636, 0.2355, 0.5682, 0.2355, 0.5682, 0.2385, 0.5636, 0.2114, 0.5583, 0.2125, 0.5529, 0.2125, 0.5529, 0.2114, 0.5583, 0.2396, 0.5583, 0.2385, 0.5636, 0.2385, 0.5636, 0.2396, 0.5583, 0.2125, 0.5636, 0.2114, 0.5583, 0.2114, 0.5583, 0.2125, 0.5636, 0.2385, 0.5529, 0.2396, 0.5583, 0.2396, 0.5583, 0.2385, 0.5529, 0.2156, 0.5682, 0.2125, 0.5636, 0.2125, 0.5636, 0.2156, 0.5682, 0.2355, 0.5483, 0.2385, 0.5529, 0.2385, 0.5529, 0.2355, 0.5483, 0.2201, 0.5713, 0.2156, 0.5682, 0.2156, 0.5682, 0.2201, 0.5713, 0.2309, 0.5452, 0.2355, 0.5483, 0.2355, 0.5483, 0.2309, 0.5452, 0.2255, 0.5723, 0.2201, 0.5713, 0.2201, 0.5713, 0.2255, 0.5723, 0.2201, 0.5452, 0.2255, 0.5442, 0.2255, 0.5442, 0.2201, 0.5452, 0.2255, 0.5442, 0.2309, 0.5452, 0.2309, 0.5452, 0.2255, 0.5442, 0.2309, 0.5713, 0.2255, 0.5723, 0.2255, 0.5723, 0.2309, 0.5713, 0.8512, 0.4972, 0.8501, 0.4919, 0.8501, 0.4919, 0.8512, 0.4972, 0.8501, 0.4919, 0.8512, 0.4865, 0.8512, 0.4865, 0.8501, 0.4919, 0.8512, 0.4972, 0.8512, 0.4972, 0.8512, 0.4972, 0.8512, 0.4972, 0.8512, 0.4865, 0.8501, 0.4919, 0.8501, 0.4919, 0.8512, 0.4865, 0.8512, 0.4972, 0.8501, 0.4919, 0.8501, 0.4919, 0.8512, 0.4972, 0.8501, 0.4919, 0.8512, 0.4865, 0.8512, 0.4865, 0.8501, 0.4919])
me_cylinder.materials.append(mat_grass)
me_cylinder.materials.append(mat_dirt)
me_cylinder.materials.append(mat_flag)
me_cylinder.use_remesh_preserve_volume = False
me_cylinder.use_remesh_preserve_attributes = False
me_cylinder.use_mirror_vertex_groups = False
me_cylinder.update()
me_plane_001 = bpy.data.meshes.new('Plane.001')
me_plane_001.from_pydata([(-3.37, -4.075, 0.6965), (-2.669, -1.075, 0.6965), (-3.869, -1.06, 0.6965), (-4.388, -1.406, 0.6965), (-2.173, -1.406, 0.6965), (-2.636, -3.93, 0.6965), (-3.308, -0.9479, 0.6965), (-4.388, -3.621, 0.6965), (-4.727, -3.113, 0.6965), (-1.834, -1.914, 0.6965), (-1.714, -2.513, 0.6965), (-1.834, -3.113, 0.6965), (-3.852, -3.979, 0.6965), (-2.173, -3.621, 0.6965), (-4.846, -2.513, 0.6965), (-4.727, -1.914, 0.6965), (-3.34, -3.844, -1.304), (-2.762, -1.287, -1.304), (-3.784, -1.277, -1.304), (-4.224, -1.57, -1.304), (-2.338, -1.57, -1.304), (-2.74, -3.725, -1.304), (-3.299, -1.18, -1.304), (-4.224, -3.456, -1.304), (-4.513, -3.024, -1.304), (-2.048, -2.003, -1.304), (-1.947, -2.513, -1.304), (-2.048, -3.024, -1.304), (-3.773, -3.758, -1.304), (-2.338, -3.456, -1.304), (-4.614, -2.513, -1.304), (-4.513, -2.003, -1.304), (-3.281, -3.765, 0.7311), (-2.802, -3.67, 0.7311), (-3.76, -3.67, 0.7311), (-2.802, -1.357, 0.7311), (-3.281, -1.261, 0.7311), (-2.395, -1.628, 0.7311), (-3.76, -1.357, 0.7311), (-4.166, -1.628, 0.7311), (-4.437, -2.034, 0.7311), (-2.124, -2.034, 0.7311), (-2.395, -3.399, 0.7311), (-4.437, -2.992, 0.7311), (-4.166, -3.399, 0.7311), (-4.532, -2.513, 0.7311), (-2.029, -2.513, 0.7311), (-2.124, -2.992, 0.7311), (-3.367, -4.022, 0.7318), (-2.658, -3.882, 0.7318), (-2.69, -1.123, 0.7318), (-3.307, -1.001, 0.7318), (-3.85, -1.109, 0.7318), (-4.351, -1.443, 0.7318), (-2.211, -1.443, 0.7318), (-4.678, -1.934, 0.7318), (-4.678, -3.092, 0.7318), (-4.351, -3.583, 0.7318), (-1.883, -1.934, 0.7318), (-1.883, -3.092, 0.7318), (-1.768, -2.513, 0.7318), (-3.833, -3.929, 0.7318), (-2.211, -3.583, 0.7318), (-4.794, -2.513, 0.7318), (-5.444, -5.846, 0.5481), (-5.444, -5.729, 0.6965), (-5.444, -5.781, -1.304), (-5.444, -5.846, -1.155), (5.444, -5.778, -1.304), (5.444, -5.846, -1.155), (5.444, -5.846, 0.5481), (5.444, -5.726, 0.6965), (5.444, 5.648, -1.304), (5.444, 5.846, -1.155), (5.444, 5.648, 0.6965), (5.444, 5.846, 0.5481), (-5.444, 5.646, -1.304), (-5.444, 5.846, -1.155), (-5.444, 5.646, 0.6965), (-5.444, 5.846, 0.5481), (5.444, 5.403, 0.6965), (-5.444, 5.403, 0.6965), (5.444, -5.403, 0.6965), (5.444, -5.403, -1.304), (-5.444, 5.403, -1.304), (5.444, 5.403, -1.304), (-5.444, -5.403, -1.304), (-5.444, -5.403, 0.6965), (5.697, 5.403, -1.304), (5.697, -5.403, -1.304), (5.697, 5.403, 0.6965), (5.697, -5.403, 0.6965), (-5.846, 5.403, -1.155), (-5.846, -5.403, -1.155), (-5.846, 5.403, 0.5481), (-5.846, -5.403, 0.5481), (-5.728, 5.403, 0.6965), (-5.721, -5.403, 0.6965), (-5.773, 5.403, -1.304), (-5.766, -5.403, -1.304), (5.846, 5.403, -1.155), (5.846, -5.403, -1.155), (5.846, 5.403, 0.5481), (5.846, -5.403, 0.5481), (5.697, -5.679, -1.304), (5.588, -5.778, -1.304), (5.846, -5.747, -1.155), (5.737, -5.846, -1.155), (5.588, -5.726, 0.6965), (5.697, -5.626, 0.6965), (5.639, -5.652, 0.6965), (5.737, -5.846, 0.5481), (5.846, -5.746, 0.5481), (-5.743, -5.846, -1.155), (-5.846, -5.746, -1.155), (-5.663, -5.781, -1.304), (-5.766, -5.682, -1.304), (-5.705, -5.71, -1.304), (-5.721, -5.629, 0.6965), (-5.618, -5.729, 0.6965), (-5.66, -5.658, 0.6965), (-5.846, -5.745, 0.5481), (-5.743, -5.846, 0.5481), (5.594, 5.648, -1.304), (5.697, 5.536, -1.304), (5.63, 5.583, -1.304), (5.743, 5.846, -1.155), (5.846, 5.734, -1.155), (5.697, 5.536, 0.6965), (5.594, 5.648, 0.6965), (5.63, 5.583, 0.6965), (5.846, 5.734, 0.5481), (5.743, 5.846, 0.5481), (-5.846, 5.73, -1.155), (-5.748, 5.846, -1.155), (-5.773, 5.529, -1.304), (-5.676, 5.646, -1.304), (-5.698, 5.591, -1.304), (-5.631, 5.646, 0.6965), (-5.728, 5.53, 0.6965), (-5.657, 5.585, 0.6965), (-5.748, 5.846, 0.5481), (-5.846, 5.73, 0.5481), (-3.34, -3.844, -1.304), (-3.281, -3.765, -1.259), (-2.762, -1.287, -1.304), (-2.802, -1.357, -1.259), (-3.784, -1.277, -1.304), (-3.76, -1.357, -1.259), (-4.166, -1.628, -1.259), (-4.224, -1.57, -1.304), (-2.338, -1.57, -1.304), (-2.395, -1.628, -1.259), (-2.802, -3.67, -1.259), (-2.74, -3.725, -1.304), (-3.281, -1.261, -1.259), (-3.299, -1.18, -1.304), (-4.166, -3.399, -1.259), (-4.224, -3.456, -1.304), (-4.513, -3.024, -1.304), (-4.437, -2.992, -1.259), (-2.048, -2.003, -1.304), (-2.124, -2.034, -1.259), (-2.029, -2.513, -1.259), (-1.947, -2.513, -1.304), (-2.048, -3.024, -1.304), (-2.124, -2.992, -1.259), (-3.773, -3.758, -1.304), (-3.76, -3.67, -1.259), (-2.395, -3.399, -1.259), (-2.338, -3.456, -1.304), (-4.614, -2.513, -1.304), (-4.532, -2.513, -1.259), (-4.437, -2.034, -1.259), (-4.513, -2.003, -1.304), (-3.281, -3.765, 0.7311), (-2.802, -3.67, 0.7311), (-3.76, -3.67, 0.7311), (-2.802, -1.357, 0.7311), (-3.281, -1.261, 0.7311), (-2.395, -1.628, 0.7311), (-3.76, -1.357, 0.7311), (-4.166, -1.628, 0.7311), (-4.437, -2.034, 0.7311), (-2.124, -2.034, 0.7311), (-2.395, -3.399, 0.7311), (-4.437, -2.992, 0.7311), (-4.166, -3.399, 0.7311), (-4.532, -2.513, 0.7311), (-2.029, -2.513, 0.7311), (-2.124, -2.992, 0.7311), (-2.778, -1.321, -1.304), (-3.296, -1.218, -1.304), (-4.197, -1.597, -1.304), (-3.77, -1.312, -1.304), (-2.365, -1.597, -1.304), (-4.477, -2.018, -1.304), (-2.759, -3.693, -1.304), (-3.332, -3.806, -1.304), (-4.197, -3.429, -1.304), (-4.477, -3.009, -1.304), (-2.084, -2.018, -1.304), (-2.084, -3.009, -1.304), (-1.985, -2.513, -1.304), (-3.761, -3.721, -1.304), (-2.365, -3.429, -1.304), (-4.576, -2.513, -1.304), (-5.444, -5.844, -1.242), (5.444, -5.842, -1.243), (5.444, 5.767, -1.256), (-5.444, 5.766, -1.256), (-5.839, 5.403, -1.244), (-5.835, -5.403, -1.245), (5.795, 5.403, -1.253), (5.795, -5.403, -1.253), (-5.831, -5.724, -1.247), (-5.713, -5.84, -1.246), (5.792, -5.722, -1.254), (5.67, -5.837, -1.249), (-5.72, 5.763, -1.256), (-5.834, 5.637, -1.251), (5.79, 5.641, -1.256), (5.675, 5.763, -1.257), (-5.444, -5.814, 0.643), (5.444, -5.812, 0.6432), (5.444, 5.767, 0.6491), (-5.444, 5.766, 0.6491), (-5.813, 5.403, 0.6432), (-5.809, -5.403, 0.6436), (5.795, 5.403, 0.646), (5.795, -5.403, 0.646), (5.791, -5.694, 0.6483), (5.67, -5.807, 0.6469), (-5.805, -5.695, 0.6467), (-5.689, -5.809, 0.6463), (-5.697, 5.763, 0.6504), (-5.808, 5.636, 0.6475), (5.79, 5.641, 0.6493), (5.675, 5.763, 0.6507), (-5.444, -5.846, -0.3035), (5.444, -5.846, -0.3035), (5.444, 5.846, -0.3035), (-5.444, 5.846, -0.3035), (-5.846, 5.403, -0.3035), (-5.846, -5.403, -0.3035), (5.846, 5.403, -0.3035), (5.846, -5.403, -0.3035), (5.846, -5.746, -0.3035), (5.737, -5.846, -0.3035), (-5.846, -5.746, -0.3035), (-5.743, -5.846, -0.3035), (5.743, 5.846, -0.3035), (5.846, 5.734, -0.3035), (-5.748, 5.846, -0.3035), (-5.846, 5.73, -0.3035), (3.97, 4.086, 0.6965), (2.091, 2.406, 0.6965), (4.295, 3.792, 0.6965), (4.668, 2.135, 0.6965), (4.463, 1.204, 0.6965), (4.087, 0.47, 0.6965), (3.886, -0.2889, 0.6965), (4.03, -0.999, 0.6965), (3.94, -1.605, 0.6965), (3.664, -2.092, 0.6965), (3.286, -2.295, 0.6965), (2.851, -2.251, 0.6965), (2.465, -2.01, 0.6965), (2.152, -1.432, 0.6965), (2.101, -0.6109, 0.6965), (2.441, 0.2769, 0.6965), (2.557, 0.8924, 0.6965), (2.458, 1.516, 0.6965), (2.152, 2.118, 0.6965), (3.561, 4.201, 0.6965), (2.129, 3.208, 0.6965), (2.357, 3.816, 0.6965), (3.019, 4.201, 0.6965), (4.59, 3.04, 0.6965), (3.831, 3.819, 0.5195), (2.299, 2.284, 0.5195), (4.096, 3.551, 0.5195), (4.336, 2.864, 0.5195), (4.399, 2.037, 0.5195), (4.233, 1.185, 0.5195), (3.926, 0.5148, 0.5195), (3.762, -0.1787, 0.5195), (3.88, -0.8278, 0.5195), (3.806, -1.382, 0.5195), (3.582, -1.827, 0.5195), (3.273, -2.012, 0.5195), (2.918, -1.972, 0.5195), (2.604, -1.752, 0.5195), (2.349, -1.224, 0.5195), (2.307, -0.473, 0.5195), (2.585, 0.3383, 0.5195), (2.679, 0.9008, 0.5195), (2.598, 1.471, 0.5195), (2.349, 2.021, 0.5195), (3.497, 3.925, 0.5195), (2.331, 3.017, 0.5195), (2.516, 3.573, 0.5195), (3.056, 3.925, 0.5195), (2.148, -0.5794, 0.6755), (2.474, 0.2909, 0.6755), (3.996, -0.9599, 0.6755), (3.91, -1.554, 0.6755), (2.393, 3.76, 0.6755), (3.027, 4.138, 0.6755), (2.585, 0.8943, 0.6755), (3.646, -2.032, 0.6755), (3.546, 4.138, 0.6755), (3.938, 4.025, 0.6755), (4.249, 3.736, 0.6755), (2.49, 1.505, 0.6755), (3.283, -2.23, 0.6755), (4.532, 3.0, 0.6755), (4.606, 2.113, 0.6755), (2.197, 2.096, 0.6755), (2.866, -2.187, 0.6755), (4.411, 1.199, 0.6755), (2.139, 2.378, 0.6755), (2.497, -1.951, 0.6755), (4.05, 0.4802, 0.6755), (2.197, -1.385, 0.6755), (3.857, -0.2637, 0.6755), (2.175, 3.165, 0.6755)], [], [(225, 74, 129, 238), (14, 8, 56, 63), (66, 115, 117, 86), (117, 116, 99, 86), (3, 15, 55, 53), (11, 10, 60, 59), (0, 5, 49, 48), (4, 1, 50, 54), (6, 2, 52, 51), (82, 87, 65, 71), (76, 84, 137, 136), (230, 91, 109, 231), (81, 87, 12, 7, 8, 14, 15, 3, 2, 6), (5, 13, 62, 49), (239, 64, 122, 250), (212, 99, 116, 215), (243, 94, 142, 254), (97, 118, 120, 87), (241, 75, 132, 251), (78, 138, 140, 81), (246, 103, 112, 247), (74, 80, 130, 129), (9, 4, 54, 58), (7, 12, 61, 57), (2, 3, 53, 52), (12, 0, 48, 61), (15, 14, 63, 55), (8, 7, 57, 56), (1, 6, 51, 50), (10, 9, 58, 60), (13, 11, 59, 62), (65, 87, 120, 119), (33, 49, 62, 42), (42, 62, 59, 47), (47, 59, 60, 46), (46, 60, 58, 41), (41, 58, 54, 37), (37, 54, 50, 35), (35, 50, 51, 36), (36, 51, 52, 38), (38, 52, 53, 39), (39, 53, 55, 40), (40, 55, 63, 45), (45, 63, 56, 43), (43, 56, 57, 44), (44, 57, 61, 34), (34, 61, 48, 32), (32, 48, 49, 33), (227, 96, 139, 236), (210, 76, 136, 219), (80, 81, 6, 1, 4, 256, 275, 276, 277, 274, 255), (78, 81, 80, 74), (237, 229, 102, 131), (85, 72, 123, 125), (226, 78, 74, 225), (128, 130, 80, 90), (207, 66, 68, 208), (217, 214, 101, 106), (84, 98, 135, 137), (208, 68, 105, 218), (84, 22, 18, 19, 31, 30, 24, 23, 28, 86), (240, 70, 64, 239), (249, 121, 95, 244), (242, 79, 75, 241), (252, 131, 102, 245), (97, 87, 81, 96), (209, 72, 76, 210), (220, 211, 92, 133), (83, 68, 66, 86), (224, 71, 65, 223), (233, 228, 95, 121), (90, 80, 82, 91), (232, 224, 70, 111), (211, 98, 99, 212), (216, 207, 67, 113), (83, 86, 28, 16, 21, 29, 27), (85, 84, 76, 72), (244, 95, 94, 243), (253, 141, 79, 242), (108, 110, 82, 71), (82, 80, 255, 257, 278, 258, 259, 260, 261, 262, 263, 264, 265, 266, 267, 268, 269, 270, 271, 272, 273, 256, 4, 9, 10, 11), (96, 81, 140, 139), (84, 86, 99, 98), (229, 90, 91, 230), (91, 82, 110, 109), (245, 102, 103, 246), (248, 111, 70, 240), (87, 82, 11, 13, 5, 0, 12), (85, 20, 17, 22, 84), (89, 83, 85, 88), (222, 209, 73, 126), (228, 97, 96, 227), (235, 226, 79, 141), (214, 89, 88, 213), (88, 85, 125, 124), (213, 88, 124, 221), (223, 65, 119, 234), (85, 83, 27, 26, 25, 20), (108, 109, 110), (115, 116, 117), (118, 119, 120), (123, 124, 125), (128, 129, 130), (135, 136, 137), (138, 139, 140), (215, 116, 115, 216), (217, 106, 107, 218), (231, 109, 108, 232), (233, 121, 122, 234), (219, 136, 135, 220), (235, 141, 142, 236), (221, 124, 123, 222), (237, 131, 132, 238), (247, 112, 111, 248), (249, 114, 113, 250), (251, 132, 131, 252), (253, 134, 133, 254), (68, 83, 89, 104, 105), (191, 192, 156, 145), (193, 194, 148, 149), (195, 191, 145, 151), (193, 196, 174, 150), (197, 198, 144, 153), (199, 200, 160, 157), (201, 195, 151, 161), (194, 192, 155, 148), (202, 203, 164, 165), (203, 201, 161, 164), (204, 198, 143, 167), (199, 204, 167, 158), (197, 205, 170, 154), (206, 200, 159, 171), (205, 202, 165, 170), (196, 206, 171, 174), (144, 175, 176, 153), (168, 177, 175, 144), (148, 181, 182, 149), (153, 176, 185, 169), (163, 189, 184, 162), (166, 190, 189, 163), (172, 188, 186, 160), (157, 187, 177, 168), (173, 183, 188, 172), (162, 184, 180, 152), (169, 185, 190, 166), (155, 179, 181, 148), (149, 182, 183, 173), (160, 186, 187, 157), (152, 180, 178, 146), (146, 178, 179, 155), (173, 172, 206, 196), (169, 166, 202, 205), (172, 160, 200, 206), (153, 169, 205, 197), (157, 168, 204, 199), (168, 144, 198, 204), (163, 162, 201, 203), (166, 163, 203, 202), (147, 156, 192, 194), (162, 152, 195, 201), (158, 159, 200, 199), (154, 143, 198, 197), (149, 173, 196, 193), (152, 146, 191, 195), (150, 147, 194, 193), (146, 155, 192, 191), (127, 221, 222, 126), (134, 219, 220, 133), (104, 217, 218, 105), (114, 215, 216, 113), (100, 213, 221, 127), (101, 214, 213, 100), (123, 72, 209, 222), (115, 66, 207, 216), (92, 211, 212, 93), (135, 98, 211, 220), (73, 209, 210, 77), (69, 208, 218, 107), (104, 89, 214, 217), (67, 207, 208, 69), (77, 210, 219, 134), (93, 212, 215, 114), (128, 237, 238, 129), (138, 235, 236, 139), (118, 233, 234, 119), (112, 231, 232, 111), (64, 223, 234, 122), (138, 78, 226, 235), (95, 228, 227, 94), (102, 229, 230, 103), (108, 71, 224, 232), (118, 97, 228, 233), (70, 224, 223, 64), (79, 226, 225, 75), (128, 90, 229, 237), (94, 227, 236, 142), (103, 230, 231, 112), (75, 225, 238, 132), (141, 253, 254, 142), (126, 251, 252, 127), (121, 249, 250, 122), (106, 247, 248, 107), (107, 248, 240, 69), (100, 245, 246, 101), (134, 253, 242, 77), (93, 244, 243, 92), (127, 252, 245, 100), (77, 242, 241, 73), (114, 249, 244, 93), (69, 240, 239, 67), (101, 246, 247, 106), (73, 241, 251, 126), (92, 243, 254, 133), (67, 239, 250, 113), (306, 305, 287, 288), (304, 303, 294, 295), (280, 298, 297, 296, 295, 294, 293, 292, 291, 290, 289, 288, 287, 286, 285, 284, 283, 282, 281, 279), (279, 299, 302, 301, 300, 280), (308, 307, 301, 302), (309, 304, 295, 296), (310, 306, 288, 289), (311, 308, 302, 299), (313, 312, 279, 281), (314, 309, 296, 297), (315, 310, 289, 290), (316, 313, 281, 282), (317, 316, 282, 283), (318, 314, 297, 298), (319, 315, 290, 291), (320, 317, 283, 284), (321, 318, 298, 280), (322, 319, 291, 292), (323, 320, 284, 285), (312, 311, 299, 279), (324, 322, 292, 293), (325, 323, 285, 286), (326, 321, 280, 300), (303, 324, 293, 294), (305, 325, 286, 287), (307, 326, 300, 301), (276, 275, 326, 307), (262, 261, 325, 305), (269, 268, 324, 303), (275, 256, 321, 326), (261, 260, 323, 325), (268, 267, 322, 324), (255, 274, 311, 312), (260, 259, 320, 323), (267, 266, 319, 322), (256, 273, 318, 321), (259, 258, 317, 320), (266, 265, 315, 319), (273, 272, 314, 318), (258, 278, 316, 317), (278, 257, 313, 316), (265, 264, 310, 315), (272, 271, 309, 314), (257, 255, 312, 313), (274, 277, 308, 311), (264, 263, 306, 310), (271, 270, 304, 309), (277, 276, 307, 308), (270, 269, 303, 304), (263, 262, 305, 306)])
me_plane_001.polygons.foreach_set('use_smooth', [True] * 264)
me_plane_001.polygons.foreach_set('material_index', [0, 1, 2, 2, 1, 1, 1, 1, 1, 0, 2, 0, 0, 1, 0, 2, 0, 0, 0, 0, 0, 0, 1, 1, 1, 1, 1, 1, 1, 1, 1, 0, 1, 1, 1, 1, 1, 1, 1, 1, 1, 1, 1, 1, 1, 1, 1, 1, 0, 2, 0, 0, 0, 2, 0, 0, 2, 2, 2, 2, 2, 0, 0, 0, 0, 0, 2, 2, 2, 0, 0, 0, 0, 2, 2, 2, 2, 0, 0, 0, 0, 0, 2, 0, 0, 0, 0, 0, 2, 2, 2, 0, 0, 2, 2, 2, 0, 2, 0, 0, 0, 0, 0, 0, 0, 2, 2, 0, 0, 2, 0, 2, 0, 0, 2, 0, 2, 2, 1, 1, 1, 1, 1, 1, 1, 1, 1, 1, 1, 1, 1, 1, 1, 1, 1, 1, 1, 1, 1, 1, 1, 1, 1, 1, 1, 1, 1, 1, 1, 1, 1, 1, 1, 1, 1, 1, 1, 1, 1, 1, 1, 1, 1, 1, 1, 1, 2, 2, 2, 2, 2, 2, 2, 2, 2, 2, 2, 2, 2, 2, 2, 2, 0, 0, 0, 0, 0, 0, 0, 0, 0, 0, 0, 0, 0, 0, 0, 0, 0, 2, 0, 2, 2, 2, 2, 2, 2, 2, 2, 2, 2, 2, 2, 2, 3, 3, 3, 3, 3, 3, 3, 3, 3, 3, 3, 3, 3, 3, 3, 3, 3, 3, 3, 3, 3, 3, 3, 3, 3, 3, 0, 0, 0, 0, 0, 0, 0, 0, 0, 0, 0, 0, 0, 0, 0, 0, 0, 0, 0, 0, 0, 0, 0, 0])
_uv = me_plane_001.uv_layers.new(name='UVMap')
_uv.uv.foreach_set('vector', [0.963, 0.05042, 0.9584, 0.05042, 0.9584, 0.04489, 0.963, 0.04216, 0.2001, 0.7885, 0.2704, 0.7885, 0.268, 0.8894, 0.2001, 0.8894, 0.9562, 0.5779, 0.9633, 0.5787, 0.9646, 0.5814, 0.9561, 0.5914, 0.9646, 0.5814, 0.9669, 0.5823, 0.9678, 0.5914, 0.9561, 0.5914, 0.07017, 0.7885, 0.1298, 0.7885, 0.1321, 0.8894, 0.07454, 0.8894, 0.861, 0.3216, 0.7907, 0.3216, 0.7907, 0.4225, 0.8586, 0.4225, 0.3833, 0.7885, 0.3663, 0.7885, 0.3606, 0.8894, 0.3771, 0.8894, 0.07017, 0.7885, 0.03128, 0.7885, 0.03696, 0.8894, 0.07454, 0.8894, 0.01641, 0.7885, 0.02953, 0.7885, 0.03527, 0.8894, 0.02259, 0.8894, 0.5516, 0.05044, 0.5516, 0.4513, 0.5396, 0.4513, 0.5397, 0.05044, 0.9563, 0.9845, 0.9562, 0.9757, 0.9649, 0.9821, 0.9641, 0.9841, 0.5516, 0.03725, 0.5516, 0.04111, 0.5433, 0.04111, 0.5411, 0.03725, 0.9494, 0.4513, 0.5516, 0.4513, 0.604, 0.3927, 0.6172, 0.4124, 0.6359, 0.4249, 0.658, 0.4293, 0.68, 0.4249, 0.6987, 0.4124, 0.7115, 0.3933, 0.7156, 0.3726, 0.9569, 0.3216, 0.9206, 0.3216, 0.9162, 0.4225, 0.9512, 0.4225, 0.5508, 0.5208, 0.5508, 0.5531, 0.5395, 0.5531, 0.5395, 0.5208, 0.9711, 0.5911, 0.9678, 0.5914, 0.9669, 0.5823, 0.9695, 0.5804, 0.548, 0.5208, 0.548, 0.5531, 0.5357, 0.5531, 0.5357, 0.5208, 0.5516, 0.4615, 0.5433, 0.4615, 0.5422, 0.4592, 0.5516, 0.4513, 0.9538, 0.5216, 0.9538, 0.5533, 0.9649, 0.5533, 0.9649, 0.5216, 0.9584, 0.4512, 0.9584, 0.4581, 0.9561, 0.4591, 0.9494, 0.4513, 0.9577, 0.5208, 0.9577, 0.5531, 0.9707, 0.5531, 0.9707, 0.5208, 0.9584, 0.05042, 0.9494, 0.05042, 0.956, 0.04357, 0.9584, 0.04489, 0.7204, 0.3216, 0.6608, 0.3216, 0.6651, 0.4225, 0.7227, 0.4225, 0.33, 0.7885, 0.372, 0.7885, 0.3661, 0.8894, 0.3256, 0.8894, 0.6201, 0.3216, 0.6608, 0.3216, 0.6651, 0.4225, 0.6259, 0.4225, 0.9626, 0.3216, 0.9739, 0.3216, 0.9677, 0.4225, 0.9567, 0.4225, 0.7204, 0.3216, 0.7907, 0.3216, 0.7907, 0.4225, 0.7227, 0.4225, 0.861, 0.3216, 0.9206, 0.3216, 0.9162, 0.4225, 0.8586, 0.4225, 0.6219, 0.3216, 0.607, 0.3216, 0.6132, 0.4225, 0.6275, 0.4225, 0.2001, 0.7885, 0.1298, 0.7885, 0.1321, 0.8894, 0.2001, 0.8894, 0.33, 0.7885, 0.2704, 0.7885, 0.268, 0.8894, 0.3256, 0.8894, 0.5396, 0.4513, 0.5516, 0.4513, 0.5422, 0.4592, 0.5396, 0.4577, 0.9264, 0.3809, 0.9512, 0.4225, 0.9162, 0.4225, 0.8945, 0.3809, 0.3039, 0.8478, 0.3256, 0.8894, 0.268, 0.8894, 0.2563, 0.8478, 0.8469, 0.3809, 0.8586, 0.4225, 0.7907, 0.4225, 0.7907, 0.3809, 0.2001, 0.8478, 0.2001, 0.8894, 0.1321, 0.8894, 0.1439, 0.8478, 0.7345, 0.3809, 0.7227, 0.4225, 0.6651, 0.4225, 0.6868, 0.3809, 0.09622, 0.8478, 0.07454, 0.8894, 0.03696, 0.8894, 0.06438, 0.8478, 0.655, 0.3809, 0.6275, 0.4225, 0.6132, 0.4225, 0.6438, 0.3809, 0.0532, 0.8478, 0.02259, 0.8894, 0.03527, 0.8894, 0.06438, 0.8478, 0.655, 0.3809, 0.6259, 0.4225, 0.6651, 0.4225, 0.6868, 0.3809, 0.09622, 0.8478, 0.07454, 0.8894, 0.1321, 0.8894, 0.1439, 0.8478, 0.7345, 0.3809, 0.7227, 0.4225, 0.7907, 0.4225, 0.7907, 0.3809, 0.2001, 0.8478, 0.2001, 0.8894, 0.268, 0.8894, 0.2563, 0.8478, 0.8469, 0.3809, 0.8586, 0.4225, 0.9162, 0.4225, 0.8945, 0.3809, 0.3039, 0.8478, 0.3256, 0.8894, 0.3661, 0.8894, 0.3358, 0.8478, 0.9264, 0.3809, 0.9567, 0.4225, 0.9677, 0.4225, 0.9376, 0.3809, 0.347, 0.8478, 0.3771, 0.8894, 0.3606, 0.8894, 0.3358, 0.8478, 0.9494, 0.4652, 0.9494, 0.4617, 0.9541, 0.4617, 0.9578, 0.4652, 0.9565, 0.9891, 0.9563, 0.9845, 0.9641, 0.9841, 0.9661, 0.9883, 0.9494, 0.05042, 0.9494, 0.4513, 0.7156, 0.3726, 0.7109, 0.3491, 0.6987, 0.3308, 0.8391, 0.1739, 0.8686, 0.1724, 0.8909, 0.1641, 0.9087, 0.137, 0.902, 0.1162, 0.9009, 0.1047, 0.9584, 0.4512, 0.9494, 0.4513, 0.9494, 0.05042, 0.9584, 0.05042, 0.9579, 0.03723, 0.9494, 0.03723, 0.9494, 0.03337, 0.9616, 0.03337, 0.5629, 0.9763, 0.5628, 0.9851, 0.5576, 0.9849, 0.5564, 0.9825, 0.9629, 0.4512, 0.9584, 0.4512, 0.9584, 0.05042, 0.963, 0.05042, 0.9543, 0.0411, 0.956, 0.04357, 0.9494, 0.05042, 0.9494, 0.0411, 0.9565, 0.5746, 0.9562, 0.5779, 0.5712, 0.5733, 0.5711, 0.5701, 0.5591, 0.5751, 0.5579, 0.586, 0.554, 0.5857, 0.5558, 0.5732, 0.9562, 0.9757, 0.9679, 0.9757, 0.9677, 0.98, 0.9649, 0.9821, 0.5711, 0.5701, 0.5712, 0.5733, 0.5664, 0.5736, 0.5633, 0.5712, 0.9562, 0.9757, 0.8797, 0.7407, 0.897, 0.7373, 0.9126, 0.7269, 0.9229, 0.7115, 0.9266, 0.6933, 0.923, 0.6752, 0.9128, 0.6598, 0.8969, 0.6491, 0.9561, 0.5914, 0.9636, 0.5208, 0.9636, 0.5531, 0.5508, 0.5531, 0.5508, 0.5208, 0.9707, 0.5208, 0.9707, 0.5531, 0.9577, 0.5531, 0.9577, 0.5208, 0.5487, 0.5216, 0.5487, 0.5533, 0.9538, 0.5533, 0.9538, 0.5216, 0.5355, 0.5208, 0.5355, 0.5531, 0.548, 0.5531, 0.548, 0.5208, 0.5516, 0.4615, 0.5516, 0.4513, 0.9494, 0.4513, 0.9494, 0.4617, 0.5625, 0.9896, 0.5628, 0.9851, 0.9563, 0.9845, 0.9565, 0.9891, 0.9701, 0.9839, 0.9712, 0.9759, 0.9744, 0.9761, 0.9724, 0.9879, 0.571, 0.5866, 0.5712, 0.5733, 0.9562, 0.5779, 0.9561, 0.5914, 0.5362, 0.05044, 0.5397, 0.05044, 0.5396, 0.4513, 0.5361, 0.4513, 0.5411, 0.465, 0.5516, 0.465, 0.5516, 0.4686, 0.539, 0.4686, 0.9494, 0.0411, 0.9494, 0.05042, 0.5516, 0.05044, 0.5516, 0.04111, 0.5362, 0.0424, 0.5362, 0.05044, 0.5327, 0.05043, 0.5327, 0.03966, 0.9712, 0.9759, 0.9679, 0.9757, 0.9678, 0.5914, 0.9711, 0.5911, 0.9655, 0.5763, 0.9565, 0.5746, 0.9568, 0.5714, 0.9677, 0.5739, 0.571, 0.5866, 0.9561, 0.5914, 0.8969, 0.6491, 0.8815, 0.6459, 0.8603, 0.65, 0.8459, 0.6594, 0.8355, 0.6746, 0.5629, 0.9763, 0.9562, 0.9757, 0.9563, 0.9845, 0.5628, 0.9851, 0.9577, 0.5208, 0.9577, 0.5531, 0.548, 0.5531, 0.548, 0.5208, 0.5374, 0.5216, 0.5374, 0.5533, 0.5487, 0.5533, 0.5487, 0.5216, 0.5397, 0.04514, 0.5424, 0.04324, 0.5516, 0.05044, 0.5397, 0.05044, 0.5516, 0.05044, 0.9494, 0.05042, 0.9009, 0.1047, 0.8901, 0.09272, 0.8642, 0.08673, 0.8295, 0.08122, 0.7974, 0.08298, 0.7678, 0.1004, 0.7363, 0.11, 0.7137, 0.1025, 0.6914, 0.1058, 0.6735, 0.1159, 0.666, 0.1299, 0.6676, 0.1459, 0.6765, 0.1561, 0.6978, 0.1716, 0.7269, 0.1745, 0.7527, 0.1676, 0.7833, 0.1567, 0.8094, 0.1581, 0.8285, 0.1716, 0.8391, 0.1739, 0.6987, 0.3308, 0.68, 0.3183, 0.658, 0.314, 0.6359, 0.3183, 0.9494, 0.4617, 0.9494, 0.4513, 0.9561, 0.4591, 0.9541, 0.4617, 0.9562, 0.9757, 0.9561, 0.5914, 0.9678, 0.5914, 0.9679, 0.9757, 0.9494, 0.03723, 0.9494, 0.0411, 0.5516, 0.04111, 0.5516, 0.03725, 0.5516, 0.04111, 0.5516, 0.05044, 0.5424, 0.04324, 0.5433, 0.04111, 0.548, 0.5208, 0.548, 0.5531, 0.9577, 0.5531, 0.9577, 0.5208, 0.9747, 0.5208, 0.9747, 0.5531, 0.9636, 0.5531, 0.9636, 0.5208, 0.5516, 0.4513, 0.5516, 0.05044, 0.6359, 0.3183, 0.6172, 0.3308, 0.6058, 0.3479, 0.6005, 0.3749, 0.604, 0.3927, 0.5629, 0.9763, 0.8454, 0.7266, 0.8605, 0.7369, 0.8797, 0.7407, 0.9562, 0.9757, 0.5618, 0.5863, 0.571, 0.5866, 0.5629, 0.9763, 0.5538, 0.9763, 0.5545, 0.9889, 0.5625, 0.9896, 0.5623, 0.9941, 0.5513, 0.993, 0.5516, 0.465, 0.5516, 0.4615, 0.9494, 0.4617, 0.9494, 0.4652, 0.9629, 0.4603, 0.9629, 0.4512, 0.9675, 0.4512, 0.9675, 0.4624, 0.5579, 0.586, 0.5618, 0.5863, 0.5538, 0.9763, 0.55, 0.9764, 0.5538, 0.9763, 0.5629, 0.9763, 0.5564, 0.9825, 0.5539, 0.9809, 0.55, 0.9764, 0.5538, 0.9763, 0.5539, 0.9809, 0.5506, 0.9847, 0.5361, 0.4513, 0.5396, 0.4513, 0.5396, 0.4577, 0.5361, 0.46, 0.5629, 0.9763, 0.571, 0.5866, 0.8355, 0.6746, 0.8317, 0.6927, 0.8352, 0.711, 0.8454, 0.7266, 0.5397, 0.04514, 0.5419, 0.0429, 0.5424, 0.04324, 0.9633, 0.5787, 0.9663, 0.5804, 0.9646, 0.5814, 0.5433, 0.4615, 0.5414, 0.4599, 0.5422, 0.4592, 0.5576, 0.9849, 0.5543, 0.9816, 0.5564, 0.9825, 0.9543, 0.0411, 0.9584, 0.04378, 0.956, 0.04357, 0.9677, 0.98, 0.9659, 0.9838, 0.9649, 0.9821, 0.9584, 0.4581, 0.9565, 0.4596, 0.9561, 0.4591, 0.9695, 0.5804, 0.9669, 0.5823, 0.9633, 0.5787, 0.9655, 0.5763, 0.5591, 0.5751, 0.5558, 0.5732, 0.5602, 0.5688, 0.5633, 0.5712, 0.5411, 0.03725, 0.5433, 0.04111, 0.5397, 0.04111, 0.5381, 0.03832, 0.5411, 0.465, 0.539, 0.4686, 0.5364, 0.4668, 0.538, 0.4641, 0.9661, 0.9883, 0.9641, 0.9841, 0.9677, 0.98, 0.9701, 0.9839, 0.9629, 0.4603, 0.9675, 0.4624, 0.9647, 0.4647, 0.9615, 0.4632, 0.5506, 0.9847, 0.5539, 0.9809, 0.5576, 0.9849, 0.5545, 0.9889, 0.9579, 0.03723, 0.9616, 0.03337, 0.9675, 0.03942, 0.963, 0.04216, 0.9788, 0.5208, 0.9788, 0.5531, 0.9747, 0.5531, 0.9747, 0.5208, 0.9707, 0.5208, 0.9707, 0.4885, 0.9745, 0.4885, 0.9745, 0.5208, 0.5313, 0.5208, 0.5313, 0.5531, 0.5355, 0.5531, 0.5355, 0.5208, 0.5313, 0.5208, 0.5313, 0.4885, 0.5357, 0.4885, 0.5357, 0.5208, 0.5712, 0.5733, 0.571, 0.5866, 0.5618, 0.5863, 0.5625, 0.5771, 0.5664, 0.5736, 0.02938, 0.107, 0.0141, 0.107, 0.008454, 0.107, 0.02427, 0.107, 0.07037, 0.107, 0.02811, 0.107, 0.03468, 0.111, 0.07495, 0.111, 0.07037, 0.107, 0.02938, 0.107, 0.02427, 0.107, 0.06638, 0.107, 0.07037, 0.107, 0.1327, 0.107, 0.1306, 0.107, 0.06638, 0.107, 0.3813, 0.107, 0.3982, 0.107, 0.3921, 0.111, 0.3779, 0.111, 0.3422, 0.107, 0.2799, 0.107, 0.2774, 0.111, 0.3377, 0.111, 0.1327, 0.107, 0.07037, 0.107, 0.06638, 0.107, 0.1306, 0.107, 0.02811, 0.107, 0.0141, 0.107, 0.02054, 0.111, 0.03468, 0.111, 0.2799, 0.107, 0.2063, 0.107, 0.2063, 0.107, 0.282, 0.107, 0.2063, 0.107, 0.1327, 0.107, 0.1306, 0.107, 0.2063, 0.107, 0.3855, 0.107, 0.3982, 0.107, 0.4038, 0.107, 0.3909, 0.107, 0.3422, 0.107, 0.3855, 0.107, 0.3909, 0.107, 0.3462, 0.107, 0.3813, 0.107, 0.3422, 0.107, 0.3462, 0.107, 0.3861, 0.107, 0.2063, 0.107, 0.2799, 0.107, 0.282, 0.107, 0.2063, 0.107, 0.3422, 0.107, 0.2799, 0.107, 0.282, 0.107, 0.3462, 0.107, 0.1327, 0.107, 0.2063, 0.107, 0.2063, 0.107, 0.1306, 0.107, 0.3921, 0.111, 0.3921, 0.2883, 0.3779, 0.2883, 0.3779, 0.111, 0.3779, 0.111, 0.3779, 0.2883, 0.3921, 0.2883, 0.3921, 0.111, 0.03468, 0.111, 0.03468, 0.2883, 0.07495, 0.2883, 0.07495, 0.111, 0.3779, 0.111, 0.3779, 0.2883, 0.3377, 0.2883, 0.3377, 0.111, 0.2063, 0.111, 0.2063, 0.2883, 0.1352, 0.2883, 0.1352, 0.111, 0.2774, 0.111, 0.2774, 0.2883, 0.2063, 0.2883, 0.2063, 0.111, 0.2063, 0.111, 0.2063, 0.2883, 0.2774, 0.2883, 0.2774, 0.111, 0.3377, 0.111, 0.3377, 0.2883, 0.3779, 0.2883, 0.3779, 0.111, 0.1352, 0.111, 0.1352, 0.2883, 0.2063, 0.2883, 0.2063, 0.111, 0.1352, 0.111, 0.1352, 0.2883, 0.07495, 0.2883, 0.07495, 0.111, 0.3377, 0.111, 0.3377, 0.2883, 0.2774, 0.2883, 0.2774, 0.111, 0.02054, 0.111, 0.02054, 0.2883, 0.03468, 0.2883, 0.03468, 0.111, 0.07495, 0.111, 0.07495, 0.2883, 0.1352, 0.2883, 0.1352, 0.111, 0.2774, 0.111, 0.2774, 0.2883, 0.3377, 0.2883, 0.3377, 0.111, 0.07495, 0.111, 0.07495, 0.2883, 0.03468, 0.2883, 0.03468, 0.111, 0.03468, 0.111, 0.03468, 0.2883, 0.02054, 0.2883, 0.02054, 0.111, 0.1352, 0.111, 0.2063, 0.111, 0.2063, 0.107, 0.1327, 0.107, 0.3377, 0.111, 0.2774, 0.111, 0.2799, 0.107, 0.3422, 0.107, 0.2063, 0.111, 0.2774, 0.111, 0.2799, 0.107, 0.2063, 0.107, 0.3779, 0.111, 0.3377, 0.111, 0.3422, 0.107, 0.3813, 0.107, 0.3377, 0.111, 0.3779, 0.111, 0.3855, 0.107, 0.3422, 0.107, 0.3779, 0.111, 0.3921, 0.111, 0.3982, 0.107, 0.3855, 0.107, 0.2063, 0.111, 0.1352, 0.111, 0.1327, 0.107, 0.2063, 0.107, 0.2774, 0.111, 0.2063, 0.111, 0.2063, 0.107, 0.2799, 0.107, 0.02279, 0.107, 0.008454, 0.107, 0.0141, 0.107, 0.02811, 0.107, 0.1352, 0.111, 0.07495, 0.111, 0.07037, 0.107, 0.1327, 0.107, 0.3462, 0.107, 0.282, 0.107, 0.2799, 0.107, 0.3422, 0.107, 0.3861, 0.107, 0.4038, 0.107, 0.3982, 0.107, 0.3813, 0.107, 0.07495, 0.111, 0.1352, 0.111, 0.1327, 0.107, 0.07037, 0.107, 0.07495, 0.111, 0.03468, 0.111, 0.02938, 0.107, 0.07037, 0.107, 0.06638, 0.107, 0.02279, 0.107, 0.02811, 0.107, 0.07037, 0.107, 0.03468, 0.111, 0.02054, 0.111, 0.0141, 0.107, 0.02938, 0.107, 0.5472, 0.9885, 0.5506, 0.9847, 0.5545, 0.9889, 0.5513, 0.993, 0.9681, 0.9925, 0.9661, 0.9883, 0.9701, 0.9839, 0.9724, 0.9879, 0.5625, 0.5771, 0.5591, 0.5751, 0.5633, 0.5712, 0.5664, 0.5736, 0.9721, 0.5784, 0.9695, 0.5804, 0.9655, 0.5763, 0.9677, 0.5739, 0.5462, 0.9766, 0.55, 0.9764, 0.5506, 0.9847, 0.5472, 0.9885, 0.554, 0.5857, 0.5579, 0.586, 0.55, 0.9764, 0.5462, 0.9766, 0.5576, 0.9849, 0.5628, 0.9851, 0.5625, 0.9896, 0.5545, 0.9889, 0.9633, 0.5787, 0.9562, 0.5779, 0.9565, 0.5746, 0.9655, 0.5763, 0.9744, 0.9761, 0.9712, 0.9759, 0.9711, 0.5911, 0.9744, 0.5909, 0.9677, 0.98, 0.9679, 0.9757, 0.9712, 0.9759, 0.9701, 0.9839, 0.5623, 0.9941, 0.5625, 0.9896, 0.9565, 0.9891, 0.9568, 0.9937, 0.5709, 0.5668, 0.5711, 0.5701, 0.5633, 0.5712, 0.5602, 0.5688, 0.5625, 0.5771, 0.5618, 0.5863, 0.5579, 0.586, 0.5591, 0.5751, 0.9568, 0.5714, 0.9565, 0.5746, 0.5711, 0.5701, 0.5709, 0.5668, 0.9568, 0.9937, 0.9565, 0.9891, 0.9661, 0.9883, 0.9681, 0.9925, 0.9744, 0.5909, 0.9711, 0.5911, 0.9695, 0.5804, 0.9721, 0.5784, 0.9543, 0.0411, 0.9579, 0.03723, 0.963, 0.04216, 0.9584, 0.04489, 0.9584, 0.4581, 0.9629, 0.4603, 0.9615, 0.4632, 0.9584, 0.4617, 0.5433, 0.4615, 0.5411, 0.465, 0.538, 0.4641, 0.5396, 0.4615, 0.5389, 0.03339, 0.5411, 0.03725, 0.5381, 0.03832, 0.5365, 0.03553, 0.5326, 0.4513, 0.5361, 0.4513, 0.5361, 0.46, 0.5326, 0.4623, 0.9584, 0.4581, 0.9584, 0.4512, 0.9629, 0.4512, 0.9629, 0.4603, 0.5516, 0.4686, 0.5516, 0.465, 0.9494, 0.4652, 0.9494, 0.4687, 0.9494, 0.03337, 0.9494, 0.03723, 0.5516, 0.03725, 0.5516, 0.03339, 0.5397, 0.04514, 0.5397, 0.05044, 0.5362, 0.05044, 0.5362, 0.0424, 0.5433, 0.4615, 0.5516, 0.4615, 0.5516, 0.465, 0.5411, 0.465, 0.5327, 0.05043, 0.5362, 0.05044, 0.5361, 0.4513, 0.5326, 0.4513, 0.9675, 0.4512, 0.9629, 0.4512, 0.963, 0.05042, 0.9675, 0.05042, 0.9543, 0.0411, 0.9494, 0.0411, 0.9494, 0.03723, 0.9579, 0.03723, 0.9494, 0.4687, 0.9494, 0.4652, 0.9578, 0.4652, 0.9614, 0.4687, 0.5516, 0.03339, 0.5516, 0.03725, 0.5411, 0.03725, 0.5389, 0.03339, 0.9675, 0.05042, 0.963, 0.05042, 0.963, 0.04216, 0.9675, 0.03942, 0.5313, 0.5531, 0.5313, 0.5208, 0.5357, 0.5208, 0.5357, 0.5531, 0.5313, 0.4885, 0.5313, 0.5208, 0.5355, 0.5208, 0.5355, 0.4885, 0.9707, 0.5531, 0.9707, 0.5208, 0.9745, 0.5208, 0.9745, 0.5531, 0.9788, 0.4885, 0.9788, 0.5208, 0.9747, 0.5208, 0.9747, 0.4885, 0.9747, 0.4885, 0.9747, 0.5208, 0.9636, 0.5208, 0.9636, 0.4885, 0.548, 0.4885, 0.548, 0.5208, 0.9577, 0.5208, 0.9577, 0.4885, 0.5373, 0.4899, 0.5374, 0.5216, 0.5487, 0.5216, 0.5487, 0.4899, 0.9577, 0.4885, 0.9577, 0.5208, 0.548, 0.5208, 0.548, 0.4885, 0.5355, 0.4885, 0.5355, 0.5208, 0.548, 0.5208, 0.548, 0.4885, 0.5487, 0.4899, 0.5487, 0.5216, 0.9538, 0.5216, 0.9538, 0.4899, 0.9707, 0.4885, 0.9707, 0.5208, 0.9577, 0.5208, 0.9577, 0.4885, 0.9636, 0.4885, 0.9636, 0.5208, 0.5508, 0.5208, 0.5508, 0.4885, 0.9577, 0.4885, 0.9577, 0.5208, 0.9707, 0.5208, 0.9708, 0.4885, 0.9538, 0.4899, 0.9538, 0.5216, 0.9649, 0.5216, 0.9649, 0.4899, 0.548, 0.4885, 0.548, 0.5208, 0.5357, 0.5208, 0.5357, 0.4885, 0.5508, 0.4885, 0.5508, 0.5208, 0.5395, 0.5208, 0.5395, 0.4885, 0.6914, 0.1058, 0.7137, 0.1025, 0.7137, 0.1025, 0.6914, 0.1058, 0.7527, 0.1676, 0.7269, 0.1745, 0.7269, 0.1745, 0.7527, 0.1676, 0.8391, 0.1739, 0.8285, 0.1716, 0.8094, 0.1581, 0.7833, 0.1567, 0.7527, 0.1676, 0.7269, 0.1745, 0.6978, 0.1716, 0.6765, 0.1561, 0.6676, 0.1459, 0.666, 0.1299, 0.6735, 0.1159, 0.6914, 0.1058, 0.7137, 0.1025, 0.7363, 0.11, 0.7678, 0.1004, 0.7974, 0.08298, 0.8295, 0.08122, 0.8642, 0.08673, 0.8901, 0.09272, 0.9009, 0.1047, 0.9009, 0.1047, 0.902, 0.1162, 0.9087, 0.137, 0.8909, 0.1641, 0.8686, 0.1724, 0.8391, 0.1739, 0.9087, 0.137, 0.8909, 0.1641, 0.8909, 0.1641, 0.9087, 0.137, 0.7833, 0.1567, 0.7527, 0.1676, 0.7527, 0.1676, 0.7833, 0.1567, 0.6735, 0.1159, 0.6914, 0.1058, 0.6914, 0.1058, 0.6735, 0.1159, 0.902, 0.1162, 0.9087, 0.137, 0.9087, 0.137, 0.902, 0.1162, 0.8901, 0.09272, 0.9009, 0.1047, 0.9009, 0.1047, 0.8901, 0.09272, 0.8094, 0.1581, 0.7833, 0.1567, 0.7833, 0.1567, 0.8094, 0.1581, 0.666, 0.1299, 0.6735, 0.1159, 0.6735, 0.1159, 0.666, 0.1299, 0.8642, 0.08673, 0.8901, 0.09272, 0.8901, 0.09272, 0.8642, 0.08673, 0.8295, 0.08122, 0.8642, 0.08673, 0.8642, 0.08673, 0.8295, 0.08122, 0.8285, 0.1716, 0.8094, 0.1581, 0.8094, 0.1581, 0.8285, 0.1716, 0.6676, 0.1459, 0.666, 0.1299, 0.666, 0.1299, 0.6676, 0.1459, 0.7974, 0.08298, 0.8295, 0.08122, 0.8295, 0.08122, 0.7974, 0.08298, 0.8391, 0.1739, 0.8285, 0.1716, 0.8285, 0.1716, 0.8391, 0.1739, 0.6765, 0.1561, 0.6676, 0.1459, 0.6676, 0.1459, 0.6765, 0.1561, 0.7678, 0.1004, 0.7974, 0.08298, 0.7974, 0.08298, 0.7678, 0.1004, 0.9009, 0.1047, 0.902, 0.1162, 0.902, 0.1162, 0.9009, 0.1047, 0.6978, 0.1716, 0.6765, 0.1561, 0.6765, 0.1561, 0.6978, 0.1716, 0.7363, 0.11, 0.7678, 0.1004, 0.7678, 0.1004, 0.7363, 0.11, 0.8686, 0.1724, 0.8391, 0.1739, 0.8391, 0.1739, 0.8686, 0.1724, 0.7269, 0.1745, 0.6978, 0.1716, 0.6978, 0.1716, 0.7269, 0.1745, 0.7137, 0.1025, 0.7363, 0.11, 0.7363, 0.11, 0.7137, 0.1025, 0.8909, 0.1641, 0.8686, 0.1724, 0.8686, 0.1724, 0.8909, 0.1641, 0.8909, 0.1641, 0.8686, 0.1724, 0.8686, 0.1724, 0.8909, 0.1641, 0.7137, 0.1025, 0.7363, 0.11, 0.7363, 0.11, 0.7137, 0.1025, 0.7269, 0.1745, 0.6978, 0.1716, 0.6978, 0.1716, 0.7269, 0.1745, 0.8686, 0.1724, 0.8391, 0.1739, 0.8391, 0.1739, 0.8686, 0.1724, 0.7363, 0.11, 0.7678, 0.1004, 0.7678, 0.1004, 0.7363, 0.11, 0.6978, 0.1716, 0.6765, 0.1561, 0.6765, 0.1561, 0.6978, 0.1716, 0.9009, 0.1047, 0.902, 0.1162, 0.902, 0.1162, 0.9009, 0.1047, 0.7678, 0.1004, 0.7974, 0.08298, 0.7974, 0.08298, 0.7678, 0.1004, 0.6765, 0.1561, 0.6676, 0.1459, 0.6676, 0.1459, 0.6765, 0.1561, 0.8391, 0.1739, 0.8285, 0.1716, 0.8285, 0.1716, 0.8391, 0.1739, 0.7974, 0.08298, 0.8295, 0.08122, 0.8295, 0.08122, 0.7974, 0.08298, 0.6676, 0.1459, 0.666, 0.1299, 0.666, 0.1299, 0.6676, 0.1459, 0.8285, 0.1716, 0.8094, 0.1581, 0.8094, 0.1581, 0.8285, 0.1716, 0.8295, 0.08122, 0.8642, 0.08673, 0.8642, 0.08673, 0.8295, 0.08122, 0.8642, 0.08673, 0.8901, 0.09272, 0.8901, 0.09272, 0.8642, 0.08673, 0.666, 0.1299, 0.6735, 0.1159, 0.6735, 0.1159, 0.666, 0.1299, 0.8094, 0.1581, 0.7833, 0.1567, 0.7833, 0.1567, 0.8094, 0.1581, 0.8901, 0.09272, 0.9009, 0.1047, 0.9009, 0.1047, 0.8901, 0.09272, 0.902, 0.1162, 0.9087, 0.137, 0.9087, 0.137, 0.902, 0.1162, 0.6735, 0.1159, 0.6914, 0.1058, 0.6914, 0.1058, 0.6735, 0.1159, 0.7833, 0.1567, 0.7527, 0.1676, 0.7527, 0.1676, 0.7833, 0.1567, 0.9087, 0.137, 0.8909, 0.1641, 0.8909, 0.1641, 0.9087, 0.137, 0.7527, 0.1676, 0.7269, 0.1745, 0.7269, 0.1745, 0.7527, 0.1676, 0.6914, 0.1058, 0.7137, 0.1025, 0.7137, 0.1025, 0.6914, 0.1058])
me_plane_001.materials.append(mat_grass)
me_plane_001.materials.append(mat_rim)
me_plane_001.materials.append(mat_dirt)
me_plane_001.materials.append(mat_sand)
me_plane_001.use_remesh_preserve_volume = False
me_plane_001.use_remesh_preserve_attributes = False
me_plane_001.use_mirror_vertex_groups = False
me_plane_001.update()

# ---- objects
ob_goal = bpy.data.objects.new('Goal', me_cylinder)
ob_ground = bpy.data.objects.new('Ground', me_plane_001)

# ---- transforms, parenting, visibility, modifiers, constraints
ob_goal.location = (2.513, -3.281, -17.52)
ob_goal.rotation_euler = (0.0, -0.0, 3.142)
ob_goal.lineart.crease_threshold = 0.0
ob_ground.location = (0.0, 0.0, -0.6965)
ob_ground.rotation_euler = (0.0, -0.0, 1.571)
ob_ground.lineart.crease_threshold = 0.0
_m = ob_ground.modifiers.new('Auto Smooth', 'NODES')
_m.node_group = ng_auto_smooth
_gi = [s.identifier for s in ng_auto_smooth.interface.items_tree if s.item_type == 'SOCKET' and s.in_out == 'INPUT']
_m[_gi[1]] = 0.5236  # Angle

# ---- collection membership
col_collection.objects.link(ob_goal)
col_collection.objects.link(ob_ground)

# ---- scene / render settings (as saved in the file)
scene.frame_start = 1; scene.frame_end = 250; scene.frame_set(12)
scene.render.engine = 'BLENDER_EEVEE_NEXT'
scene.cycles.use_denoising = False
scene.cycles.samples = 128
scene.cycles.sampling_pattern = 'TABULATED_SOBOL'
scene.cycles.use_adaptive_sampling = False
scene.cycles.use_light_tree = False
scene.view_settings.view_transform = 'Filmic'
bpy.context.view_layer.update()

# ---- added for rendering (the .blend has no active camera and no usable light): camera, sun
cam_auto = bpy.data.cameras.new('AutoCamera')
cam_auto.lens = 50.0
cam_auto.sensor_width = 36.0
cam_auto.clip_end = 1000.0
ob_auto_camera = bpy.data.objects.new('AutoCamera', cam_auto)
scene.collection.objects.link(ob_auto_camera)
ob_auto_camera.location = (22.5767, -27.092, 9.12389)
ob_auto_camera.rotation_euler = (1.09748, -7.21219e-08, 0.694738)
scene.camera = ob_auto_camera
light_auto_sun = bpy.data.lights.new('AutoSun', 'SUN')
light_auto_sun.energy = 3.0
light_auto_sun.angle = 0.0523599
ob_auto_sun = bpy.data.objects.new('AutoSun', light_auto_sun)
scene.collection.objects.link(ob_auto_sun)
ob_auto_sun.rotation_euler = (0.872665, 0.174533, 0.523599)
bpy.context.view_layer.update()
